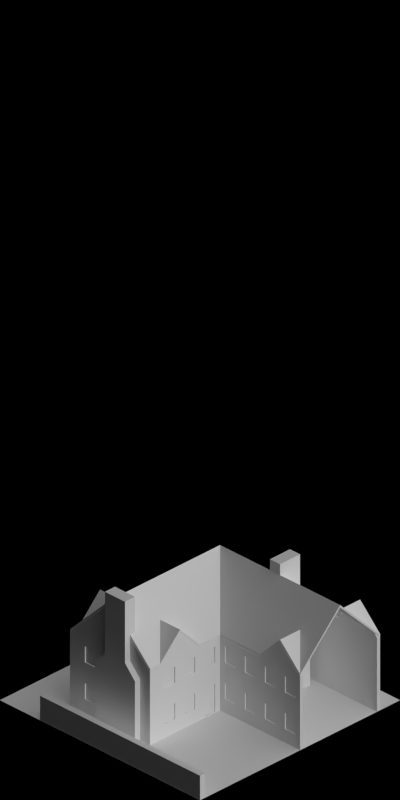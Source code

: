 # Source: farm.blend  (saved by Blender 2.63.0; exported with 4.5.12 LTS)
import bpy
from mathutils import Matrix  # noqa: F401  (used for matrix-valued properties, if any)

bpy.ops.wm.read_factory_settings(use_empty=True)
scene = bpy.context.scene
scene.name = 'Scene'

# ---- collections
col_collection_1 = bpy.data.collections.new('Collection 1'); scene.collection.children.link(col_collection_1)

# ---- materials (node trees are filled in below, after node groups)
mat_brickwall_red1 = bpy.data.materials.new('BrickWall_red1')
mat_special_shadowonlybackground = bpy.data.materials.new('Special_ShadowOnlyBackground')
mat_concrete_greymid = bpy.data.materials.new('Concrete_GreyMid')
mat_ironore_roofmetalpannel = bpy.data.materials.new('IronOre_RoofMetalPannel')
mat_paintedmetal_white1 = bpy.data.materials.new('PaintedMetal_White1')
mat_mud_normal = bpy.data.materials.new('Mud_Normal')
mat_rail_steelshiny = bpy.data.materials.new('Rail_SteelShiny')
mat_paintedmetal_grey1 = bpy.data.materials.new('PaintedMetal_Grey1')
mat_shadeless_black = bpy.data.materials.new('Shadeless_Black')
mat_shadeless_black.alpha_threshold = 0.0
mat_shadeless_black.use_transparent_shadow = False
mat_shadeless_black.diffuse_color = (0.0, 0.0, 0.0, 1.0)
mat_shadeless_black.roughness = 0.5
mat_shadeless_black.specular_intensity = 0.0
mat_shadeless_black.line_color = (0.0, 0.0, 0.0, 1.0)
mat_roof_blackfelt = bpy.data.materials.new('Roof_BlackFelt')
mat_paint_white = bpy.data.materials.new('Paint_White')
mat_glass_opaque = bpy.data.materials.new('Glass_Opaque')

# ---- material node trees

# ---- world
world_world = bpy.data.worlds.new('World'); scene.world = world_world
world_world.color = (0.0, 0.0, 0.0)
world_world.use_sun_shadow = False
world_world.sun_shadow_jitter_overblur = 0.0
world_world.cycles.sampling_method = 'MANUAL'
world_world.cycles.sample_map_resolution = 256
world_world.light_settings.ao_factor = 0.5

# ---- cameras
cam_camera = bpy.data.cameras.new('Camera')
cam_camera.type = 'ORTHO'
cam_camera.clip_start = 0.001
cam_camera.clip_end = 100.0
cam_camera.lens = 35.0
cam_camera.sensor_width = 32.0
cam_camera.sensor_height = 18.0
cam_camera.ortho_scale = 5.656
cam_camera.dof.focus_distance = 0.0
cam_camera.dof.aperture_fstop = 128.0

# ---- lights
light_lamp_004 = bpy.data.lights.new('Lamp.004', 'SUN')
light_lamp_004.transmission_factor = 0.0
light_lamp_004.cutoff_distance = 30.0
light_lamp_004.angle = 1.571
light_lamp_004.energy = 1.0
light_lamp_004.shadow_buffer_clip_start = 1.001
light_lamp_004.shadow_soft_size = 1.0
light_lamp_004.shadow_cascade_max_distance = 1000.0
light_lamp_004.cycles.use_multiple_importance_sampling = False
light_lamp_003 = bpy.data.lights.new('Lamp.003', 'SUN')
light_lamp_003.transmission_factor = 0.0
light_lamp_003.cutoff_distance = 30.0
light_lamp_003.use_shadow = False
light_lamp_003.angle = 1.571
light_lamp_003.energy = 1.0
light_lamp_003.shadow_buffer_clip_start = 1.001
light_lamp_003.shadow_soft_size = 1.0
light_lamp_003.shadow_cascade_max_distance = 1000.0
light_lamp_003.cycles.use_multiple_importance_sampling = False

# ---- meshes
me_cube_008 = bpy.data.meshes.new('Cube.008')
me_cube_008.from_pydata([(-0.04949, -7.153e-07, 0.09882), (0.0005064, -7.153e-07, 0.09882), (-0.04949, -0.2, 0.09882), (0.0005064, -0.2, 0.09882), (-0.7495, -7.153e-07, 0.09882), (-0.7495, -0.2, 0.09882), (-0.6995, -0.2, 0.09882), (-0.6995, -7.153e-07, 0.09882), (-0.09949, -7.153e-07, 0.09882), (-0.09949, -0.2, 0.09882), (-0.7995, -0.2, 0.09882), (-0.7995, -7.153e-07, 0.09882), (-0.7995, -0.05, 0.09882), (-0.09949, -0.05, 0.09882), (-0.09949, -0.15, 0.09882), (-0.7995, -0.15, 0.09882), (-0.6995, -0.05, 0.09882), (-0.7495, -0.05, 0.09882), (-0.04949, -0.05, 0.09882), (0.0005064, -0.05, 0.09882), (-0.7495, -0.15, 0.09882), (-0.04949, -0.15, 0.09882), (-0.04949, -0.05, 0.03882), (0.0005064, -0.05, 0.03882), (-0.04949, -7.153e-07, -0.001177), (-0.6995, -0.15, -0.001177), (-0.6995, -0.2, 0.03882), (-0.6995, -7.153e-07, 0.03882), (-0.09949, -7.153e-07, 0.03882), (-0.09949, -0.2, 0.03882), (-0.04949, -0.2, 0.03882), (0.0005064, -0.2, 0.03882), (-0.7995, -0.05, 0.03882), (-0.7495, -0.05, 0.05882), (-0.6995, -0.05, 0.05882), (-0.7995, -0.15, 0.03882), (-0.7495, -0.15, -0.001177), (-0.04949, -0.15, -0.001177), (-0.7995, -0.2, 0.03882), (-0.7995, -7.153e-07, 0.03882), (-0.7495, -0.15, 0.03882), (-0.04949, -0.15, 0.03882), (-0.09949, -0.05, -0.001177), (-0.09949, -0.15, -0.001177), (-0.09949, -0.15, 0.05882), (-0.7495, -0.05, 0.03882), (-0.7495, -7.153e-07, -0.001177), (-0.7495, -0.2, -0.001177), (-0.04949, -7.153e-07, 0.03882), (0.0005064, -7.153e-07, 0.03882), (0.0005064, -0.15, 0.03882), (-0.09949, -0.05, 0.05882), (0.0005064, -0.15, 0.09882), (-0.6995, -0.15, 0.09882), (-0.6995, -0.05, -0.001177), (-0.7495, -0.05, -0.001177), (-0.7495, -7.153e-07, 0.03882), (-0.7495, -0.2, 0.03882), (-0.04949, -0.2, -0.001177), (-0.09949, -0.2, -0.001177), (-0.09949, -7.153e-07, -0.001177), (-0.6995, -7.153e-07, -0.001177), (-0.6995, -0.2, -0.001177), (-0.04949, -0.05, -0.001177), (-0.04949, -0.05, 0.05882), (-0.7495, -0.15, 0.05882), (-0.04949, -0.15, 0.05882), (-0.6995, -0.15, 0.05882)], [], [(18, 0, 1, 19), (14, 21, 2, 9), (20, 53, 6, 5), (15, 20, 5, 10), (53, 14, 9, 6), (8, 0, 18, 13), (21, 18, 19, 52), (4, 7, 16, 17), (11, 4, 17, 12), (7, 8, 13, 16), (13, 18, 64, 51), (39, 32, 45, 56), (17, 16, 34, 33), (29, 30, 58, 59), (62, 47, 57, 26), (12, 17, 20, 15), (35, 38, 57, 40), (40, 57, 47, 36), (67, 44, 14, 53), (2, 21, 52, 3), (22, 23, 49, 48), (28, 27, 61, 60), (22, 48, 24, 63), (37, 58, 30, 41), (41, 50, 23, 22), (59, 62, 26, 29), (36, 55, 45, 40), (32, 35, 40, 45), (55, 46, 56, 45), (30, 31, 50, 41), (50, 31, 3, 52), (8, 7, 27, 28), (29, 26, 6, 9), (52, 19, 23, 50), (10, 5, 57, 38), (9, 2, 30, 29), (35, 32, 12, 15), (32, 39, 11, 12), (15, 10, 38, 35), (7, 4, 56, 27), (48, 49, 1, 0), (4, 11, 39, 56), (26, 57, 5, 6), (2, 3, 31, 30), (28, 48, 0, 8), (19, 1, 49, 23), (36, 47, 62, 25), (60, 42, 63, 24), (43, 59, 58, 37), (61, 54, 42, 60), (25, 62, 59, 43), (46, 55, 54, 61), (42, 43, 37, 63), (54, 25, 43, 42), (55, 36, 25, 54), (60, 24, 48, 28), (27, 56, 46, 61), (41, 22, 63, 37), (51, 64, 66, 44), (34, 51, 44, 67), (33, 34, 67, 65), (16, 13, 51, 34), (66, 64, 18, 21), (65, 67, 53, 20), (44, 66, 21, 14), (20, 17, 33, 65)])
me_cube_008.materials.append(mat_brickwall_red1)
me_cube_008.use_remesh_preserve_volume = False
me_cube_008.use_remesh_preserve_attributes = False
me_cube_008.use_mirror_vertex_groups = False
me_cube_008.update()
me_cube_007 = bpy.data.meshes.new('Cube.007')
me_cube_007.from_pydata([(-0.04949, -1.8, -0.001177), (-0.04949, -7.153e-07, -0.001177), (0.0005064, -7.153e-07, -0.001177), (0.0005064, -1.8, -0.001177), (-0.04949, -1.8, 0.1988), (-0.04949, -7.153e-07, 0.1988), (0.0005064, -7.153e-07, 0.1988), (0.0005064, -1.8, 0.1988), (-0.04949, -0.05, 0.1988), (-0.04949, -0.05, -0.001177), (0.0005064, -0.05, 0.1988), (0.0005064, -0.05, -0.001177), (0.0005064, -1.75, -0.001177), (-0.04949, -1.75, 0.1988), (0.0005064, -1.75, 0.1988), (-0.04949, -1.75, -0.001177), (-1.749, -1.8, -0.001177), (-1.749, -1.8, 0.1988), (-1.749, -1.75, 0.1988), (-1.749, -1.75, -0.001177), (-1.749, -0.4, 0.1988), (-1.749, -0.4, -0.001177), (-1.799, -0.4, -0.001177), (-1.799, -0.4, 0.1988), (-0.5995, -0.05, -0.001177), (-0.5995, -0.05, 0.1988), (-0.5995, -7.153e-07, 0.1988), (-0.5995, -7.153e-07, -0.001177), (-1.799, -1.75, -0.001177), (-1.799, -1.75, 0.1988), (-1.799, -1.8, 0.1988), (-1.799, -1.8, -0.001177)], [], [(8, 5, 26, 25), (5, 6, 2, 1), (14, 7, 3, 12), (7, 4, 0, 3), (9, 1, 2, 11), (10, 6, 5, 8), (13, 8, 9, 15), (6, 10, 11, 2), (15, 9, 11, 12), (14, 10, 8, 13), (7, 14, 13, 4), (10, 14, 12, 11), (0, 4, 17, 16), (5, 1, 27, 26), (24, 27, 1, 9), (0, 15, 12, 3), (25, 24, 9, 8), (25, 26, 27, 24), (18, 17, 4, 13), (19, 28, 22, 21), (16, 17, 30, 31), (30, 29, 28, 31), (29, 30, 17, 18), (15, 0, 16, 19), (19, 16, 31, 28), (13, 15, 19, 18), (20, 21, 22, 23), (18, 19, 21, 20), (23, 22, 28, 29), (20, 23, 29, 18)])
me_cube_007.materials.append(mat_brickwall_red1)
me_cube_007.use_remesh_preserve_volume = False
me_cube_007.use_remesh_preserve_attributes = False
me_cube_007.use_mirror_vertex_groups = False
me_cube_007.update()
me_plane_040 = bpy.data.meshes.new('Plane.040')
me_plane_040.from_pydata([(-1.0, -1.0, 0.0), (1.0, 1.0, 0.0), (-1.0, 1.0, 0.0), (1.0, -1.0, 0.0)], [], [(0, 3, 1, 2)])
me_plane_040.materials.append(mat_special_shadowonlybackground)
me_plane_040.use_remesh_preserve_volume = False
me_plane_040.use_remesh_preserve_attributes = False
me_plane_040.use_mirror_vertex_groups = False
me_plane_040.update()
me_plane_039 = bpy.data.meshes.new('Plane.039')
me_plane_039.from_pydata([(0.25, -0.85, 0.01), (-0.05, -0.85, 0.01), (0.25, 0.25, 0.01), (-0.05, 0.25, 0.01), (0.25, -0.85, -0.03), (-0.05, -0.85, -0.03), (0.25, 0.25, -0.03), (-0.05, 0.25, -0.03)], [], [(2, 0, 1, 3), (6, 7, 5, 4), (0, 2, 6, 4), (4, 5, 1, 0), (2, 3, 7, 6), (3, 1, 5, 7)])
me_plane_039.materials.append(mat_concrete_greymid)
me_plane_039.use_remesh_preserve_volume = False
me_plane_039.use_remesh_preserve_attributes = False
me_plane_039.use_mirror_vertex_groups = False
me_plane_039.update()
me_plane_038 = bpy.data.meshes.new('Plane.038')
me_plane_038.from_pydata([(0.92, -0.12, 0.26), (0.92, 0.32, 0.04), (-0.32, -0.12, 0.26), (-0.32, 0.32, 0.04), (0.92, -0.12, 0.28), (0.92, 0.32, 0.06), (-0.32, -0.12, 0.28), (-0.32, 0.32, 0.06)], [], [(2, 0, 1, 3), (6, 7, 5, 4), (4, 5, 1, 0), (3, 1, 5, 7), (2, 3, 7, 6), (4, 0, 2, 6)])
me_plane_038.materials.append(mat_ironore_roofmetalpannel)
me_plane_038.use_remesh_preserve_volume = False
me_plane_038.use_remesh_preserve_attributes = False
me_plane_038.use_mirror_vertex_groups = False
me_plane_038.update()
me_plane_037 = bpy.data.meshes.new('Plane.037')
me_plane_037.from_pydata([(0.9, -0.1, 0.0), (0.9, -7.451e-08, 0.0), (0.85, -7.451e-08, 0.0), (0.85, -7.451e-08, 0.2), (0.9, -7.451e-08, 0.2), (0.9, -0.1, 0.25), (0.9, 0.3, 0.0), (0.9, 0.3, 0.05), (0.9, 0.25, 0.075), (0.9, 0.25, 0.0), (0.9, -0.05, 0.0), (0.9, -0.05, 0.225), (-0.25, 0.25, 0.0), (-0.25, 0.25, 0.075), (-0.3, 0.25, 0.0), (-0.3, 0.25, 0.075), (-0.25, -0.05, 0.225), (-0.3, -0.05, 0.225), (-0.3, -0.05, 0.0), (-0.25, -0.05, 0.0), (-0.25, 0.3, 0.05), (-0.3, 0.3, 0.05), (-0.3, 0.3, 0.0), (-0.25, 0.3, 0.0), (-0.3, 1.49e-08, 0.0), (-0.25, 1.49e-08, 0.0), (-0.3, -0.1, 0.0), (-0.25, -0.1, 0.0), (-0.25, -0.1, 0.25), (-0.3, -0.1, 0.25), (-0.25, 1.49e-08, 0.2), (-0.3, 1.49e-08, 0.2), (0.85, 0.25, 1.93e-07), (0.85, 0.25, 0.075), (0.85, -0.05, 0.225), (0.85, -0.05, 1.93e-07), (0.85, 0.3, 0.05), (0.85, 0.3, 1.93e-07), (0.85, -0.1, 1.93e-07), (0.85, -0.1, 0.25)], [], [(11, 5, 0, 10), (8, 9, 6, 7), (4, 1, 9, 8), (4, 11, 10, 1), (12, 23, 37, 32), (15, 13, 20, 21), (14, 15, 21, 22), (17, 29, 28, 16), (17, 31, 24, 18), (18, 19, 27, 26), (21, 20, 23, 22), (26, 27, 28, 29), (28, 27, 38, 39), (14, 12, 25, 24), (24, 31, 15, 14), (31, 30, 13, 15), (30, 25, 12, 13), (22, 23, 12, 14), (24, 25, 19, 18), (29, 17, 18, 26), (30, 16, 19, 25), (31, 17, 16, 30), (33, 36, 20, 13), (34, 35, 19, 16), (16, 28, 39, 34), (32, 33, 13, 12), (36, 37, 23, 20), (35, 38, 27, 19), (35, 10, 0, 38), (38, 0, 5, 39), (34, 3, 2, 35), (34, 39, 5, 11), (36, 7, 6, 37), (33, 8, 7, 36), (32, 9, 1, 2), (2, 3, 33, 32), (3, 4, 8, 33), (37, 6, 9, 32), (2, 1, 10, 35), (3, 34, 11, 4)])
me_plane_037.materials.append(mat_paintedmetal_white1)
me_plane_037.use_remesh_preserve_volume = False
me_plane_037.use_remesh_preserve_attributes = False
me_plane_037.use_mirror_vertex_groups = False
me_plane_037.update()
me_plane_036 = bpy.data.meshes.new('Plane.036')
me_plane_036.from_pydata([(-0.05, 5.96e-08, 0.0), (0.0, 0.0, 0.3), (-0.05, 0.0, 0.3), (-0.1, 0.0, 0.3), (-0.1, 5.96e-08, 0.0), (0.0, 5.96e-08, 0.0), (-0.1, 0.05, 0.0), (-0.1, 0.05, 0.3), (-0.05, 0.05, 0.0), (0.0, 0.05, 0.0), (0.0, 0.05, 0.3), (-0.05, 0.05, 0.3), (-0.05, 0.1, 0.0), (0.0, 0.1, 0.0), (-0.05, 0.1, 0.3), (0.0, 0.1, 0.3)], [], [(9, 8, 12, 13), (7, 3, 2, 11), (4, 3, 7, 6), (2, 1, 10, 11), (11, 8, 6, 7), (13, 15, 10, 9), (9, 10, 1, 5), (8, 11, 14, 12), (11, 10, 15, 14), (14, 15, 13, 12), (8, 0, 4, 6), (0, 2, 3, 4), (5, 0, 8, 9), (2, 0, 5, 1)])
me_plane_036.materials.append(mat_paintedmetal_white1)
me_plane_036.use_remesh_preserve_volume = False
me_plane_036.use_remesh_preserve_attributes = False
me_plane_036.use_mirror_vertex_groups = False
me_plane_036.update()
me_plane_034 = bpy.data.meshes.new('Plane.034')
me_plane_034.from_pydata([(0.0, 0.0, 0.0), (-0.05, 0.0, 0.0), (0.0, 0.2, 0.0), (-0.05, 0.2, 0.0), (-0.05, 0.2, 0.3), (0.0, 0.2, 0.3), (-0.05, 0.0, 0.3), (0.0, 0.0, 0.3)], [], [(3, 2, 0, 1), (1, 0, 7, 6), (6, 4, 3, 1), (5, 7, 0, 2), (4, 5, 2, 3), (4, 6, 7, 5)])
me_plane_034.materials.append(mat_paintedmetal_white1)
me_plane_034.use_remesh_preserve_volume = False
me_plane_034.use_remesh_preserve_attributes = False
me_plane_034.use_mirror_vertex_groups = False
me_plane_034.update()
me_plane_033 = bpy.data.meshes.new('Plane.033')
me_plane_033.from_pydata([(-1.0, -1.0, 0.0), (1.0, 1.0, 0.0), (-1.0, 1.0, 0.0), (1.0, -1.0, 0.0)], [], [(0, 3, 1, 2)])
me_plane_033.materials.append(mat_mud_normal)
me_plane_033.use_remesh_preserve_volume = False
me_plane_033.use_remesh_preserve_attributes = False
me_plane_033.use_mirror_vertex_groups = False
me_plane_033.update()
me_plane_022 = bpy.data.meshes.new('Plane.022')
me_plane_022.from_pydata([(-1.0, -1.0, 0.0), (1.0, 1.0, 0.0), (-1.0, 1.0, 0.0), (1.0, -1.0, 0.0)], [], [(0, 3, 1, 2)])
me_plane_022.materials.append(mat_special_shadowonlybackground)
me_plane_022.use_remesh_preserve_volume = False
me_plane_022.use_remesh_preserve_attributes = False
me_plane_022.use_mirror_vertex_groups = False
me_plane_022.update()
me_cube_006 = bpy.data.meshes.new('Cube.006')
me_cube_006.from_pydata([(-0.04, 2.98e-08, -5.96e-08), (-0.04, -0.02, -5.96e-08), (-0.06, -0.02, -5.96e-08), (-0.06, 2.98e-08, -5.96e-08), (0.04, -0.02, -5.96e-08), (0.04, 2.98e-08, -5.96e-08), (0.06, 2.98e-08, -5.96e-08), (0.06, -0.02, -5.96e-08), (-0.06, -0.02, 0.06), (-0.06, 2.98e-08, 0.06), (-0.04, 2.98e-08, 0.06), (-0.04, -0.02, 0.06), (0.06, 2.98e-08, 0.06), (0.06, -0.02, 0.06), (-0.06, -0.02, 0.08), (-0.06, 2.98e-08, 0.08), (-0.04, 2.98e-08, 0.08), (-0.04, -0.02, 0.08), (0.04, 2.98e-08, 0.08), (0.06, 2.98e-08, 0.08), (0.06, -0.02, 0.08), (0.04, 2.98e-08, 0.06), (0.04, -0.02, 0.06), (0.04, -0.02, 0.08), (-0.04, -0.01, 0.06), (-0.04, -0.01, 0.08), (0.04, -0.01, 0.06), (0.04, -0.01, 0.08), (-0.06, -0.01, -5.96e-08), (-0.04, -0.01, -5.96e-08), (-0.06, -0.01, 0.06), (-0.06, -0.01, 0.08), (0.06, -0.01, 0.08), (0.06, -0.01, 0.06), (0.06, -0.01, -5.96e-08), (0.04, -0.01, -5.96e-08), (-0.08, -0.06, 0.06), (-0.08, -0.06, 0.08), (-0.07, -0.06, 0.06), (-0.07, -0.06, 0.08), (-0.07878, -0.04611, 0.06), (-0.07878, -0.04611, 0.08), (-0.06894, -0.04784, 0.06), (-0.06894, -0.04784, 0.08), (-0.07518, -0.03264, 0.06), (-0.07518, -0.03264, 0.08), (-0.06578, -0.03606, 0.06), (-0.06578, -0.03606, 0.08), (-0.06928, -0.02, 0.06), (-0.06928, -0.02, 0.08), (-0.06062, -0.025, 0.06), (-0.06062, -0.025, 0.08), (-0.06128, -0.008577, 0.06), (-0.06128, -0.008577, 0.08), (-0.05362, -0.015, 0.06), (-0.05362, -0.015, 0.08), (0.06128, -0.008577, 0.06), (0.06128, -0.008577, 0.08), (0.05362, -0.015, 0.06), (0.05362, -0.015, 0.08), (0.06928, -0.02, 0.06), (0.06928, -0.02, 0.08), (0.06062, -0.025, 0.06), (0.06062, -0.025, 0.08), (0.07518, -0.03264, 0.06), (0.07518, -0.03264, 0.08), (0.06578, -0.03606, 0.06), (0.06578, -0.03606, 0.08), (0.07878, -0.04611, 0.06), (0.07878, -0.04611, 0.08), (0.06894, -0.04784, 0.06), (0.06894, -0.04784, 0.08), (0.08, -0.06, 0.06), (0.08, -0.06, 0.08), (0.07, -0.06, 0.06), (0.07, -0.06, 0.08), (0.07878, -0.07389, 0.06), (0.07878, -0.07389, 0.08), (0.06894, -0.07216, 0.06), (0.06894, -0.07216, 0.08), (0.07518, -0.08736, 0.06), (0.07518, -0.08736, 0.08), (0.06578, -0.08394, 0.06), (0.06578, -0.08394, 0.08), (0.06928, -0.1, 0.06), (0.06928, -0.1, 0.08), (0.06062, -0.095, 0.06), (0.06062, -0.095, 0.08), (0.06128, -0.1114, 0.06), (0.06128, -0.1114, 0.08), (0.05362, -0.105, 0.06), (0.05362, -0.105, 0.08), (0.05142, -0.1213, 0.06), (0.05142, -0.1213, 0.08), (0.045, -0.1136, 0.06), (0.045, -0.1136, 0.08), (0.04, -0.1293, 0.06), (0.04, -0.1293, 0.08), (0.035, -0.1206, 0.06), (0.035, -0.1206, 0.08), (0.02736, -0.1352, 0.06), (0.02736, -0.1352, 0.08), (0.02394, -0.1258, 0.06), (0.02394, -0.1258, 0.08), (0.01389, -0.1388, 0.06), (0.01389, -0.1388, 0.08), (0.01216, -0.1289, 0.06), (0.01216, -0.1289, 0.08), (-1.778e-07, -0.14, 0.06), (-1.778e-07, -0.14, 0.08), (-4.185e-08, -0.13, 0.06), (-4.185e-08, -0.13, 0.08), (-0.01389, -0.1388, 0.06), (-0.01389, -0.1388, 0.08), (-0.01216, -0.1289, 0.06), (-0.01216, -0.1289, 0.08), (-0.02736, -0.1352, 0.06), (-0.02736, -0.1352, 0.08), (-0.02394, -0.1258, 0.06), (-0.02394, -0.1258, 0.08), (-0.04, -0.1293, 0.06), (-0.04, -0.1293, 0.08), (-0.035, -0.1206, 0.06), (-0.035, -0.1206, 0.08), (-0.05142, -0.1213, 0.06), (-0.05142, -0.1213, 0.08), (-0.045, -0.1136, 0.06), (-0.045, -0.1136, 0.08), (-0.06128, -0.1114, 0.06), (-0.06128, -0.1114, 0.08), (-0.05362, -0.105, 0.06), (-0.05362, -0.105, 0.08), (-0.06928, -0.1, 0.06), (-0.06928, -0.1, 0.08), (-0.06062, -0.095, 0.06), (-0.06062, -0.095, 0.08), (-0.07518, -0.08736, 0.06), (-0.07518, -0.08736, 0.08), (-0.06578, -0.08394, 0.06), (-0.06578, -0.08394, 0.08), (-0.07878, -0.07389, 0.06), (-0.07878, -0.07389, 0.08), (-0.06894, -0.07216, 0.06), (-0.06894, -0.07216, 0.08), (-0.08, -0.06, 0.06), (-0.08, -0.06, 0.08), (-0.07, -0.06, 0.06), (-0.07, -0.06, 0.08), (0.08, -0.06, 0.0), (0.07, -0.06, 0.0), (0.07878, -0.07389, 0.0), (0.06894, -0.07216, 0.0), (0.05142, -0.1213, 0.0), (0.045, -0.1136, 0.0), (0.04, -0.1293, 0.0), (0.035, -0.1206, 0.0), (-0.04, -0.1293, 0.0), (-0.035, -0.1206, 0.0), (-0.05142, -0.1213, 0.0), (-0.045, -0.1136, 0.0), (-0.07878, -0.07389, 0.0), (-0.06894, -0.07216, 0.0), (-0.08, -0.06, 0.0), (-0.07, -0.06, 0.0)], [], [(33, 13, 7, 34), (15, 16, 10, 9), (24, 25, 17, 11), (31, 15, 9, 30), (17, 14, 8, 11), (32, 20, 13, 33), (26, 27, 25, 24), (22, 23, 27, 26), (14, 31, 30, 8), (17, 25, 31, 14), (12, 33, 34, 6), (21, 26, 24, 10), (32, 19, 18, 27), (20, 32, 27, 23), (19, 32, 33, 12), (18, 19, 12, 21), (16, 25, 27, 18), (25, 16, 15, 31), (18, 21, 10, 16), (20, 23, 22, 13), (28, 3, 0, 29), (35, 5, 6, 34), (9, 10, 0, 3), (30, 9, 3, 28), (11, 8, 2, 1), (2, 28, 29, 1), (8, 30, 28, 2), (4, 35, 34, 7), (26, 21, 5, 35), (13, 22, 4, 7), (21, 12, 6, 5), (22, 26, 35, 4), (24, 11, 1, 29), (10, 24, 29, 0), (37, 36, 38, 39), (43, 42, 46, 47), (39, 38, 42, 43), (36, 37, 41, 40), (38, 36, 40, 42), (43, 41, 37, 39), (51, 49, 45, 47), (40, 41, 45, 44), (42, 40, 44, 46), (47, 45, 41, 43), (55, 53, 49, 51), (47, 46, 50, 51), (44, 45, 49, 48), (46, 44, 48, 50), (51, 50, 54, 55), (48, 49, 53, 52), (50, 48, 52, 54), (63, 61, 57, 59), (62, 60, 64, 66), (59, 58, 62, 63), (56, 57, 61, 60), (58, 56, 60, 62), (64, 65, 69, 68), (67, 65, 61, 63), (63, 62, 66, 67), (60, 61, 65, 64), (71, 70, 74, 75), (66, 64, 68, 70), (71, 69, 65, 67), (67, 66, 70, 71), (75, 74, 78, 79), (68, 69, 73, 72), (70, 68, 72, 74), (75, 73, 69, 71), (83, 81, 77, 79), (72, 73, 77, 76), (154, 152, 92, 96), (79, 77, 73, 75), (82, 80, 84, 86), (79, 78, 82, 83), (76, 77, 81, 80), (78, 76, 80, 82), (86, 84, 88, 90), (87, 85, 81, 83), (83, 82, 86, 87), (80, 81, 85, 84), (88, 89, 93, 92), (91, 89, 85, 87), (87, 86, 90, 91), (84, 85, 89, 88), (95, 94, 98, 99), (90, 88, 92, 94), (95, 93, 89, 91), (91, 90, 94, 95), (103, 101, 97, 99), (92, 93, 97, 96), (157, 159, 126, 122), (99, 97, 93, 95), (107, 105, 101, 103), (99, 98, 102, 103), (96, 97, 101, 100), (98, 96, 100, 102), (106, 104, 108, 110), (103, 102, 106, 107), (100, 101, 105, 104), (102, 100, 104, 106), (108, 109, 113, 112), (111, 109, 105, 107), (107, 106, 110, 111), (104, 105, 109, 108), (115, 114, 118, 119), (110, 108, 112, 114), (115, 113, 109, 111), (111, 110, 114, 115), (119, 118, 122, 123), (112, 113, 117, 116), (114, 112, 116, 118), (119, 117, 113, 115), (127, 125, 121, 123), (116, 117, 121, 120), (118, 116, 120, 122), (123, 121, 117, 119), (126, 124, 128, 130), (123, 122, 126, 127), (120, 121, 125, 124), (122, 120, 156, 157), (130, 128, 132, 134), (131, 129, 125, 127), (127, 126, 130, 131), (124, 125, 129, 128), (132, 133, 137, 136), (135, 133, 129, 131), (131, 130, 134, 135), (128, 129, 133, 132), (139, 138, 142, 143), (134, 132, 136, 138), (139, 137, 133, 135), (135, 134, 138, 139), (147, 145, 141, 143), (136, 137, 141, 140), (138, 136, 140, 142), (143, 141, 137, 139), (145, 147, 146, 144), (143, 142, 146, 147), (140, 141, 145, 144), (94, 92, 152, 153), (149, 148, 150, 151), (153, 152, 154, 155), (157, 156, 158, 159), (161, 160, 162, 163), (155, 154, 96, 98), (149, 151, 78, 74), (158, 156, 120, 124), (159, 158, 124, 126), (74, 72, 148, 149), (142, 140, 160, 161), (161, 163, 146, 142), (153, 155, 98, 94), (150, 148, 72, 76), (151, 150, 76, 78), (162, 160, 140, 144), (163, 162, 144, 146)])
me_cube_006.materials.append(mat_rail_steelshiny)
me_cube_006.use_remesh_preserve_volume = False
me_cube_006.use_remesh_preserve_attributes = False
me_cube_006.use_mirror_vertex_groups = False
me_cube_006.update()
me_circle_012 = bpy.data.meshes.new('Circle.012')
me_circle_012.from_pydata([(-0.9239, -0.3827, -6.25), (-0.8315, -0.5556, -6.25), (-0.7071, -0.7071, -6.25), (-0.5556, -0.8315, -6.25), (-0.3827, -0.9239, -6.25), (-0.1951, -0.9808, -6.25), (3.258e-07, -1.0, -6.25), (0.1951, -0.9808, -6.25), (0.3827, -0.9239, -6.25), (0.5556, -0.8315, -6.25), (0.7071, -0.7071, -6.25), (0.8315, -0.5556, -6.25), (0.9239, -0.3827, -6.25), (0.9808, -0.1951, -6.25), (-0.9808, -0.1951, -6.25), (-1.0, -9.537e-07, -6.25), (-0.9808, 0.1951, -6.25), (-0.9239, 0.3827, -6.25), (-0.8315, 0.5556, -6.25), (-0.7071, 0.7071, -6.25), (-0.5556, 0.8315, -6.25), (-0.3827, 0.9239, -6.25), (-0.1951, 0.9808, -6.25), (-9.09e-07, 1.0, -6.25), (0.1951, 0.9808, -6.25), (0.3827, 0.9239, -6.25), (0.5556, 0.8315, -6.25), (0.7071, 0.7071, -6.25), (0.8315, 0.5556, -6.25), (0.9239, 0.3827, -6.25), (0.9808, 0.1951, -6.25), (1.0, 8.494e-07, -6.25), (0.9239, 0.3827, -5.417), (0.8315, 0.5556, -5.417), (0.7071, 0.7071, -5.417), (0.5556, 0.8315, -5.417), (0.3827, 0.9239, -5.417), (0.1951, 0.9808, -5.417), (-9.09e-07, 1.0, -5.417), (-0.1951, 0.9808, -5.417), (-0.3827, 0.9239, -5.417), (-0.5556, 0.8315, -5.417), (-0.7071, 0.7071, -5.417), (-0.8315, 0.5556, -5.417), (-0.9239, 0.3827, -5.417), (-0.9808, 0.1951, -5.417), (-1.0, -9.537e-07, -5.417), (-0.9808, -0.1951, -5.417), (0.8315, -0.5556, -5.417), (0.1951, -0.9808, -5.417), (3.258e-07, -1.0, -5.417), (-0.1951, -0.9808, -5.417), (-0.3827, -0.9239, -5.417), (-0.5556, -0.8315, -5.417), (-0.7071, -0.7071, -5.417), (-0.8315, -0.5556, -5.417), (-0.9239, -0.3827, -5.417), (0.9239, -0.3827, 2.5), (0.8315, -0.5556, 2.5), (0.7071, -0.7071, 2.5), (0.5556, -0.8315, 2.5), (0.3827, -0.9239, 2.5), (0.1951, -0.9808, 2.5), (-1.151e-06, -1.0, 2.5), (-0.1951, -0.9808, 2.5), (-0.3827, -0.9239, 2.5), (-0.5556, -0.8315, 2.5), (-0.7071, -0.7071, 2.5), (-0.8315, -0.5556, 2.5), (-0.9239, -0.3827, 2.5), (-0.9808, -0.1951, 2.5), (-0.9659, -0.1921, 2.674), (-0.9216, -0.1833, 2.842), (-0.8494, -0.169, 3.0), (-0.7513, -0.1494, 3.143), (-0.6304, -0.1254, 3.266), (-0.4904, -0.09755, 3.366), (-0.3354, -0.06672, 3.44), (-0.1703, -0.03388, 3.485), (-0.9098, -0.3769, 2.674), (-0.8682, -0.3596, 2.842), (-0.8001, -0.3314, 3.0), (-0.7077, -0.2932, 3.143), (-0.5939, -0.246, 3.266), (-0.4619, -0.1913, 3.366), (-0.316, -0.1309, 3.44), (-0.1604, -0.06645, 3.485), (-0.8188, -0.5471, 2.674), (-0.7813, -0.5221, 2.842), (-0.7201, -0.4811, 3.0), (-0.6369, -0.4256, 3.143), (-0.5345, -0.3571, 3.266), (-0.4157, -0.2778, 3.366), (-0.2844, -0.19, 3.44), (-0.1444, -0.09647, 3.485), (-0.6964, -0.6964, 2.674), (-0.6645, -0.6645, 2.842), (-0.6124, -0.6124, 3.0), (-0.5417, -0.5417, 3.143), (-0.4545, -0.4545, 3.266), (-0.3536, -0.3536, 3.366), (-0.2418, -0.2418, 3.44), (-0.1228, -0.1228, 3.485), (-0.5471, -0.8188, 2.674), (-0.5221, -0.7813, 2.842), (-0.4811, -0.7201, 3.0), (-0.4256, -0.6369, 3.143), (-0.3571, -0.5345, 3.266), (-0.2778, -0.4157, 3.366), (-0.19, -0.2844, 3.44), (-0.09648, -0.1444, 3.485), (-0.3769, -0.9098, 2.674), (-0.3596, -0.8682, 2.842), (-0.3314, -0.8001, 3.0), (-0.2932, -0.7077, 3.143), (-0.246, -0.5939, 3.266), (-0.1913, -0.4619, 3.366), (-0.1309, -0.316, 3.44), (-0.06645, -0.1604, 3.485), (-0.1921, -0.9659, 2.674), (-0.1833, -0.9216, 2.842), (-0.169, -0.8494, 3.0), (-0.1494, -0.7513, 3.143), (-0.1254, -0.6304, 3.266), (-0.09755, -0.4904, 3.366), (-0.06673, -0.3354, 3.44), (-0.03388, -0.1703, 3.485), (-1.824e-06, -0.9848, 2.674), (-1.824e-06, -0.9397, 2.842), (-1.868e-06, -0.866, 3.0), (-1.835e-06, -0.766, 3.143), (-1.958e-06, -0.6428, 3.266), (-1.959e-06, -0.5, 3.366), (-2.01e-06, -0.342, 3.44), (-1.988e-06, -0.1736, 3.485), (0.1921, -0.9659, 2.674), (0.1833, -0.9216, 2.842), (0.169, -0.8494, 3.0), (0.1494, -0.7513, 3.143), (0.1254, -0.6304, 3.266), (0.09754, -0.4904, 3.366), (0.06672, -0.3354, 3.44), (0.03388, -0.1703, 3.485), (0.3769, -0.9098, 2.674), (0.3596, -0.8682, 2.842), (0.3314, -0.8001, 3.0), (0.2932, -0.7077, 3.143), (0.246, -0.5939, 3.266), (0.1913, -0.4619, 3.366), (0.1309, -0.316, 3.44), (0.06645, -0.1604, 3.485), (0.5471, -0.8188, 2.674), (0.5221, -0.7813, 2.842), (0.4811, -0.7201, 3.0), (0.4256, -0.6369, 3.143), (0.3571, -0.5345, 3.266), (0.2778, -0.4157, 3.366), (0.19, -0.2844, 3.44), (0.09647, -0.1444, 3.485), (0.6964, -0.6964, 2.674), (0.6645, -0.6645, 2.842), (0.6124, -0.6124, 3.0), (0.5417, -0.5417, 3.143), (0.4545, -0.4545, 3.266), (0.3536, -0.3536, 3.366), (0.2418, -0.2418, 3.44), (0.1228, -0.1228, 3.485), (0.8188, -0.5471, 2.674), (0.7813, -0.5221, 2.842), (0.7201, -0.4811, 3.0), (0.6369, -0.4256, 3.143), (0.5345, -0.3571, 3.266), (0.4157, -0.2778, 3.366), (0.2844, -0.19, 3.44), (0.1444, -0.09648, 3.485), (0.9098, -0.3769, 2.674), (0.8682, -0.3596, 2.842), (0.8001, -0.3314, 3.0), (0.7077, -0.2932, 3.143), (0.5939, -0.246, 3.266), (0.4619, -0.1913, 3.366), (0.316, -0.1309, 3.44), (0.1604, -0.06645, 3.485), (0.9808, -0.1951, 2.5), (0.9659, -0.1921, 2.674), (0.9216, -0.1833, 2.842), (0.8494, -0.169, 3.0), (0.7513, -0.1494, 3.143), (0.6304, -0.1254, 3.266), (0.4904, -0.09755, 3.366), (0.3354, -0.06673, 3.44), (0.1703, -0.03388, 3.485), (1.0, -1.659e-06, 2.5), (0.9848, -1.706e-06, 2.674), (0.9397, -1.736e-06, 2.842), (0.866, -1.749e-06, 3.0), (0.766, -1.802e-06, 3.143), (0.6428, -1.999e-06, 3.266), (0.5, -1.929e-06, 3.366), (0.342, -2.031e-06, 3.44), (0.1736, -2.032e-06, 3.485), (0.9808, 0.1951, 2.5), (0.9659, 0.1921, 2.674), (0.9216, 0.1833, 2.842), (0.8494, 0.169, 3.0), (0.7513, 0.1494, 3.143), (0.6304, 0.1254, 3.266), (0.4904, 0.09754, 3.366), (0.3354, 0.06672, 3.44), (0.1703, 0.03388, 3.485), (0.9239, 0.3827, 2.5), (0.9098, 0.3769, 2.674), (0.8682, 0.3596, 2.842), (0.8001, 0.3314, 3.0), (0.7077, 0.2932, 3.143), (0.5939, 0.246, 3.266), (0.4619, 0.1913, 3.366), (0.316, 0.1309, 3.44), (0.1604, 0.06645, 3.485), (0.8315, 0.5556, 2.5), (0.8188, 0.5471, 2.674), (0.7813, 0.5221, 2.842), (0.7201, 0.4811, 3.0), (0.6369, 0.4256, 3.143), (0.5345, 0.3571, 3.266), (0.4157, 0.2778, 3.366), (0.2844, 0.19, 3.44), (0.1444, 0.09647, 3.485), (0.7071, 0.7071, 2.5), (0.6964, 0.6964, 2.674), (0.6645, 0.6645, 2.842), (0.6124, 0.6124, 3.0), (0.5417, 0.5417, 3.143), (0.4545, 0.4545, 3.266), (0.3536, 0.3536, 3.366), (0.2418, 0.2418, 3.44), (0.1228, 0.1228, 3.485), (-2.405e-07, -1.857e-06, 3.5), (0.5556, 0.8315, 2.5), (0.5471, 0.8188, 2.674), (0.5221, 0.7813, 2.842), (0.4811, 0.7201, 3.0), (0.4256, 0.6369, 3.143), (0.3571, 0.5345, 3.266), (0.2778, 0.4157, 3.366), (0.19, 0.2844, 3.44), (0.09647, 0.1444, 3.485), (0.3827, 0.9239, 2.5), (0.3769, 0.9098, 2.674), (0.3596, 0.8682, 2.842), (0.3314, 0.8001, 3.0), (0.2932, 0.7077, 3.143), (0.246, 0.5939, 3.266), (0.1913, 0.4619, 3.366), (0.1309, 0.316, 3.44), (0.06645, 0.1604, 3.485), (0.1951, 0.9808, 2.5), (0.1921, 0.9659, 2.674), (0.1833, 0.9216, 2.842), (0.169, 0.8494, 3.0), (0.1494, 0.7513, 3.143), (0.1254, 0.6304, 3.266), (0.09755, 0.4904, 3.366), (0.06672, 0.3354, 3.44), (0.03388, 0.1703, 3.485), (8.344e-08, 1.0, 2.5), (8.316e-08, 0.9848, 2.674), (3.864e-08, 0.9397, 2.842), (-1.988e-08, 0.866, 3.0), (-1.746e-08, 0.766, 3.143), (2.176e-07, 0.6428, 3.266), (3.008e-08, 0.5, 3.366), (1.279e-07, 0.342, 3.44), (1.389e-07, 0.1736, 3.485), (-0.1951, 0.9808, 2.5), (-0.1921, 0.9659, 2.674), (-0.1833, 0.9216, 2.842), (-0.169, 0.8494, 3.0), (-0.1494, 0.7513, 3.143), (-0.1254, 0.6304, 3.266), (-0.09755, 0.4904, 3.366), (-0.06672, 0.3354, 3.44), (-0.03388, 0.1703, 3.485), (-0.3827, 0.9239, 2.5), (-0.3769, 0.9098, 2.674), (-0.3596, 0.8682, 2.842), (-0.3314, 0.8001, 3.0), (-0.2932, 0.7077, 3.143), (-0.246, 0.5939, 3.266), (-0.1913, 0.4619, 3.366), (-0.1309, 0.316, 3.44), (-0.06645, 0.1604, 3.485), (-0.5556, 0.8315, 2.5), (-0.5471, 0.8188, 2.674), (-0.5221, 0.7813, 2.842), (-0.4811, 0.7201, 3.0), (-0.4256, 0.6369, 3.143), (-0.3571, 0.5345, 3.266), (-0.2778, 0.4157, 3.366), (-0.19, 0.2844, 3.44), (-0.09647, 0.1444, 3.485), (-0.7071, 0.7071, 2.5), (-0.6964, 0.6964, 2.674), (-0.6645, 0.6645, 2.842), (-0.6124, 0.6124, 3.0), (-0.5417, 0.5417, 3.143), (-0.4545, 0.4545, 3.266), (-0.3536, 0.3536, 3.366), (-0.2418, 0.2418, 3.44), (-0.1228, 0.1228, 3.485), (-0.8315, 0.5556, 2.5), (-0.8188, 0.5471, 2.674), (-0.7813, 0.5221, 2.842), (-0.7201, 0.4811, 3.0), (-0.6369, 0.4256, 3.143), (-0.5345, 0.3571, 3.266), (-0.4157, 0.2778, 3.366), (-0.2844, 0.19, 3.44), (-0.1444, 0.09647, 3.485), (-0.9239, 0.3827, 2.5), (-0.9098, 0.3769, 2.674), (-0.8682, 0.3596, 2.842), (-0.8001, 0.3314, 3.0), (-0.7077, 0.2932, 3.143), (-0.5939, 0.246, 3.266), (-0.4619, 0.1913, 3.366), (-0.316, 0.1309, 3.44), (-0.1604, 0.06645, 3.485), (-0.9808, 0.1951, 2.5), (-0.9659, 0.1921, 2.674), (-0.9216, 0.1833, 2.842), (-0.8494, 0.169, 3.0), (-0.7513, 0.1494, 3.143), (-0.6304, 0.1254, 3.266), (-0.4904, 0.09754, 3.366), (-0.3354, 0.06672, 3.44), (-0.1703, 0.03388, 3.485), (-1.0, 1.44e-07, 2.5), (-0.9848, 1.718e-07, 2.674), (-0.9397, 9.678e-08, 2.842), (-0.866, -3.508e-08, 3.0), (-0.766, -4.365e-08, 3.143), (-0.6428, 1.616e-07, 3.266), (-0.5, -9.618e-08, 3.366), (-0.342, 6.283e-08, 3.44), (-0.1736, 8.051e-08, 3.485), (0.9808, 0.1951, -5.417), (1.0, 2.043e-08, -5.417), (0.9808, -0.1951, -5.417), (0.3827, -0.9239, -5.417), (0.5556, -0.8315, -5.417), (0.7071, -0.7071, -5.417), (0.9239, -0.3827, -5.417)], [], [(54, 55, 1, 2), (49, 50, 6, 7), (28, 27, 34, 33), (22, 21, 40, 39), (15, 14, 47, 46), (25, 24, 37, 36), (56, 47, 14, 0), (55, 56, 0, 1), (50, 51, 5, 6), (17, 16, 45, 44), (19, 18, 43, 42), (27, 26, 35, 34), (21, 20, 41, 40), (51, 52, 4, 5), (29, 28, 33, 32), (52, 53, 3, 4), (16, 15, 46, 45), (23, 22, 39, 38), (53, 54, 2, 3), (24, 23, 38, 37), (18, 17, 44, 43), (26, 25, 36, 35), (20, 19, 42, 41), (76, 84, 85, 77), (77, 85, 86, 78), (71, 79, 80, 72), (72, 80, 81, 73), (73, 81, 82, 74), (74, 82, 83, 75), (75, 83, 84, 76), (83, 91, 92, 84), (84, 92, 93, 85), (85, 93, 94, 86), (79, 87, 88, 80), (80, 88, 89, 81), (81, 89, 90, 82), (82, 90, 91, 83), (91, 99, 100, 92), (92, 100, 101, 93), (93, 101, 102, 94), (87, 95, 96, 88), (88, 96, 97, 89), (89, 97, 98, 90), (90, 98, 99, 91), (98, 106, 107, 99), (99, 107, 108, 100), (100, 108, 109, 101), (101, 109, 110, 102), (95, 103, 104, 96), (96, 104, 105, 97), (97, 105, 106, 98), (106, 114, 115, 107), (107, 115, 116, 108), (108, 116, 117, 109), (109, 117, 118, 110), (103, 111, 112, 104), (104, 112, 113, 105), (105, 113, 114, 106), (113, 121, 122, 114), (114, 122, 123, 115), (115, 123, 124, 116), (116, 124, 125, 117), (117, 125, 126, 118), (111, 119, 120, 112), (112, 120, 121, 113), (121, 129, 130, 122), (122, 130, 131, 123), (123, 131, 132, 124), (124, 132, 133, 125), (125, 133, 134, 126), (119, 127, 128, 120), (120, 128, 129, 121), (128, 136, 137, 129), (129, 137, 138, 130), (130, 138, 139, 131), (131, 139, 140, 132), (132, 140, 141, 133), (133, 141, 142, 134), (127, 135, 136, 128), (136, 144, 145, 137), (137, 145, 146, 138), (138, 146, 147, 139), (139, 147, 148, 140), (140, 148, 149, 141), (141, 149, 150, 142), (135, 143, 144, 136), (149, 157, 158, 150), (143, 151, 152, 144), (144, 152, 153, 145), (145, 153, 154, 146), (146, 154, 155, 147), (147, 155, 156, 148), (148, 156, 157, 149), (157, 165, 166, 158), (151, 159, 160, 152), (152, 160, 161, 153), (153, 161, 162, 154), (154, 162, 163, 155), (155, 163, 164, 156), (156, 164, 165, 157), (164, 172, 173, 165), (165, 173, 174, 166), (159, 167, 168, 160), (160, 168, 169, 161), (161, 169, 170, 162), (162, 170, 171, 163), (163, 171, 172, 164), (172, 180, 181, 173), (173, 181, 182, 174), (167, 175, 176, 168), (168, 176, 177, 169), (169, 177, 178, 170), (170, 178, 179, 171), (171, 179, 180, 172), (179, 188, 189, 180), (180, 189, 190, 181), (181, 190, 191, 182), (175, 184, 185, 176), (176, 185, 186, 177), (177, 186, 187, 178), (178, 187, 188, 179), (188, 197, 198, 189), (189, 198, 199, 190), (183, 192, 193, 184), (190, 199, 200, 191), (184, 193, 194, 185), (185, 194, 195, 186), (186, 195, 196, 187), (187, 196, 197, 188), (196, 205, 206, 197), (197, 206, 207, 198), (198, 207, 208, 199), (192, 201, 202, 193), (199, 208, 209, 200), (193, 202, 203, 194), (194, 203, 204, 195), (195, 204, 205, 196), (205, 214, 215, 206), (206, 215, 216, 207), (207, 216, 217, 208), (201, 210, 211, 202), (208, 217, 218, 209), (202, 211, 212, 203), (203, 212, 213, 204), (204, 213, 214, 205), (213, 222, 223, 214), (214, 223, 224, 215), (215, 224, 225, 216), (216, 225, 226, 217), (210, 219, 220, 211), (217, 226, 227, 218), (211, 220, 221, 212), (212, 221, 222, 213), (222, 231, 232, 223), (223, 232, 233, 224), (224, 233, 234, 225), (225, 234, 235, 226), (219, 228, 229, 220), (226, 235, 236, 227), (220, 229, 230, 221), (221, 230, 231, 222), (230, 240, 241, 231), (231, 241, 242, 232), (232, 242, 243, 233), (233, 243, 244, 234), (234, 244, 245, 235), (228, 238, 239, 229), (235, 245, 246, 236), (229, 239, 240, 230), (240, 249, 250, 241), (241, 250, 251, 242), (242, 251, 252, 243), (243, 252, 253, 244), (244, 253, 254, 245), (238, 247, 248, 239), (245, 254, 255, 246), (239, 248, 249, 240), (248, 257, 258, 249), (249, 258, 259, 250), (250, 259, 260, 251), (251, 260, 261, 252), (252, 261, 262, 253), (253, 262, 263, 254), (247, 256, 257, 248), (254, 263, 264, 255), (263, 272, 273, 264), (257, 266, 267, 258), (258, 267, 268, 259), (259, 268, 269, 260), (260, 269, 270, 261), (261, 270, 271, 262), (262, 271, 272, 263), (256, 265, 266, 257), (265, 274, 275, 266), (272, 281, 282, 273), (266, 275, 276, 267), (267, 276, 277, 268), (268, 277, 278, 269), (269, 278, 279, 270), (270, 279, 280, 271), (271, 280, 281, 272), (280, 289, 290, 281), (274, 283, 284, 275), (281, 290, 291, 282), (275, 284, 285, 276), (276, 285, 286, 277), (277, 286, 287, 278), (278, 287, 288, 279), (279, 288, 289, 280), (289, 298, 299, 290), (283, 292, 293, 284), (290, 299, 300, 291), (284, 293, 294, 285), (285, 294, 295, 286), (286, 295, 296, 287), (287, 296, 297, 288), (288, 297, 298, 289), (297, 306, 307, 298), (298, 307, 308, 299), (292, 301, 302, 293), (299, 308, 309, 300), (293, 302, 303, 294), (294, 303, 304, 295), (295, 304, 305, 296), (296, 305, 306, 297), (306, 315, 316, 307), (307, 316, 317, 308), (301, 310, 311, 302), (308, 317, 318, 309), (302, 311, 312, 303), (303, 312, 313, 304), (304, 313, 314, 305), (305, 314, 315, 306), (314, 323, 324, 315), (315, 324, 325, 316), (316, 325, 326, 317), (310, 319, 320, 311), (317, 326, 327, 318), (311, 320, 321, 312), (312, 321, 322, 313), (313, 322, 323, 314), (323, 332, 333, 324), (324, 333, 334, 325), (325, 334, 335, 326), (319, 328, 329, 320), (326, 335, 336, 327), (320, 329, 330, 321), (321, 330, 331, 322), (322, 331, 332, 323), (331, 340, 341, 332), (332, 341, 342, 333), (333, 342, 343, 334), (334, 343, 344, 335), (328, 337, 338, 329), (335, 344, 345, 336), (329, 338, 339, 330), (330, 339, 340, 331), (342, 75, 76, 343), (343, 76, 77, 344), (337, 70, 71, 338), (344, 77, 78, 345), (338, 71, 72, 339), (345, 78, 237), (339, 72, 73, 340), (340, 73, 74, 341), (341, 74, 75, 342), (70, 69, 79, 71), (78, 86, 237), (69, 68, 87, 79), (86, 94, 237), (68, 67, 95, 87), (94, 102, 237), (67, 66, 103, 95), (102, 110, 237), (66, 65, 111, 103), (110, 118, 237), (65, 64, 119, 111), (118, 126, 237), (64, 63, 127, 119), (126, 134, 237), (134, 142, 237), (63, 62, 135, 127), (142, 150, 237), (62, 61, 143, 135), (150, 158, 237), (61, 60, 151, 143), (158, 166, 237), (60, 59, 159, 151), (59, 58, 167, 159), (166, 174, 237), (58, 57, 175, 167), (174, 182, 237), (57, 183, 184, 175), (182, 191, 237), (191, 200, 237), (200, 209, 237), (209, 218, 237), (218, 227, 237), (227, 236, 237), (236, 246, 237), (246, 255, 237), (255, 264, 237), (264, 273, 237), (273, 282, 237), (282, 291, 237), (291, 300, 237), (300, 309, 237), (309, 318, 237), (318, 327, 237), (327, 336, 237), (336, 345, 237), (192, 183, 348, 347), (352, 348, 183, 57), (349, 350, 60, 61), (201, 192, 347, 346), (350, 351, 59, 60), (347, 348, 13, 31), (352, 48, 11, 12), (48, 351, 10, 11), (30, 29, 32, 346), (351, 350, 9, 10), (350, 349, 8, 9), (31, 30, 346, 347), (349, 49, 7, 8), (348, 352, 12, 13), (46, 47, 70, 337), (351, 48, 58, 59), (51, 50, 63, 64), (310, 301, 42, 43), (56, 55, 68, 69), (256, 247, 36, 37), (283, 274, 39, 40), (48, 352, 57, 58), (50, 49, 62, 63), (55, 54, 67, 68), (328, 319, 44, 45), (210, 201, 346, 32), (228, 219, 33, 34), (301, 292, 41, 42), (247, 238, 35, 36), (49, 349, 61, 62), (54, 53, 66, 67), (319, 310, 43, 44), (53, 52, 65, 66), (265, 256, 37, 38), (337, 328, 45, 46), (274, 265, 38, 39), (52, 51, 64, 65), (219, 210, 32, 33), (292, 283, 40, 41), (238, 228, 34, 35), (47, 56, 69, 70)])
me_circle_012.polygons.foreach_set('use_smooth', [True] * 352)
me_circle_012.polygons.foreach_set('material_index', [0, 0, 0, 0, 0, 0, 0, 0, 0, 0, 0, 0, 0, 0, 0, 0, 0, 0, 0, 0, 0, 0, 0, 1, 1, 1, 1, 1, 1, 1, 1, 1, 1, 1, 1, 1, 1, 1, 1, 1, 1, 1, 1, 1, 1, 1, 1, 1, 1, 1, 1, 1, 1, 1, 1, 1, 1, 1, 1, 1, 1, 1, 1, 1, 1, 1, 1, 1, 1, 1, 1, 1, 1, 1, 1, 1, 1, 1, 1, 1, 1, 1, 1, 1, 1, 1, 1, 1, 1, 1, 1, 1, 1, 1, 1, 1, 1, 1, 1, 1, 1, 1, 1, 1, 1, 1, 1, 1, 1, 1, 1, 1, 1, 1, 1, 1, 1, 1, 1, 1, 1, 1, 1, 1, 1, 1, 1, 1, 1, 1, 1, 1, 1, 1, 1, 1, 1, 1, 1, 1, 1, 1, 1, 1, 1, 1, 1, 1, 1, 1, 1, 1, 1, 1, 1, 1, 1, 1, 1, 1, 1, 1, 1, 1, 1, 1, 1, 1, 1, 1, 1, 1, 1, 1, 1, 1, 1, 1, 1, 1, 1, 1, 1, 1, 1, 1, 1, 1, 1, 1, 1, 1, 1, 1, 1, 1, 1, 1, 1, 1, 1, 1, 1, 1, 1, 1, 1, 1, 1, 1, 1, 1, 1, 1, 1, 1, 1, 1, 1, 1, 1, 1, 1, 1, 1, 1, 1, 1, 1, 1, 1, 1, 1, 1, 1, 1, 1, 1, 1, 1, 1, 1, 1, 1, 1, 1, 1, 1, 1, 1, 1, 1, 1, 1, 1, 1, 1, 1, 1, 1, 1, 1, 1, 1, 1, 1, 1, 1, 1, 1, 1, 1, 1, 1, 1, 1, 1, 1, 1, 1, 1, 1, 1, 1, 1, 1, 1, 1, 1, 1, 1, 1, 1, 1, 1, 1, 1, 1, 1, 1, 1, 1, 1, 1, 1, 1, 1, 1, 1, 1, 1, 1, 1, 0, 1, 0, 1, 0, 0, 1, 0, 0, 1, 0, 1, 0, 0, 0, 0, 0, 0, 0, 0, 0, 0, 0, 1, 0, 0, 0, 0, 0, 0, 0, 0, 0, 0, 0, 0, 0, 0, 0])
me_circle_012.materials.append(mat_paintedmetal_white1)
me_circle_012.materials.append(mat_paintedmetal_grey1)
me_circle_012.use_remesh_preserve_volume = False
me_circle_012.use_remesh_preserve_attributes = False
me_circle_012.use_mirror_vertex_groups = False
me_circle_012.update()
me_plane_032 = bpy.data.meshes.new('Plane.032')
me_plane_032.from_pydata([(0.4082, 0.7217, 0.0), (0.3667, 0.6996, 0.0), (0.3303, 0.6697, 0.0), (0.3004, 0.6333, 0.0), (0.2783, 0.5918, 0.0), (0.2646, 0.5468, 0.0), (0.26, 0.5, 0.0), (0.2646, 0.4532, 0.0), (0.2783, 0.4082, 0.0), (0.3004, 0.3667, 0.0), (0.3303, 0.3303, 0.0), (0.3667, 0.3004, 0.0), (0.4082, 0.2783, 0.0), (0.4532, 0.2646, 0.0), (0.4532, 0.7354, 0.0), (0.5, 0.74, 0.0), (0.5468, 0.7354, 0.0), (0.5918, 0.7217, 0.0), (0.6333, 0.6996, 0.0), (0.6697, 0.6697, 0.0), (0.6996, 0.6333, 0.0), (0.7217, 0.5918, 0.0), (0.7354, 0.5468, 0.0), (0.74, 0.5, 0.0), (0.7354, 0.4532, 0.0), (0.7217, 0.4082, 0.0), (0.6996, 0.3667, 0.0), (0.6697, 0.3303, 0.0), (0.6333, 0.3004, 0.0), (0.5918, 0.2783, 0.0), (0.5468, 0.2646, 0.0), (0.5, 0.26, 0.0), (-0.5918, 0.7217, 0.0), (-0.6333, 0.6996, 0.0), (-0.6697, 0.6697, 0.0), (-0.6996, 0.6333, 0.0), (-0.7217, 0.5918, 0.0), (-0.7354, 0.5468, 0.0), (-0.74, 0.5, 0.0), (-0.7354, 0.4532, 0.0), (-0.7217, 0.4082, 0.0), (-0.6996, 0.3667, 0.0), (-0.6697, 0.3303, 0.0), (-0.6333, 0.3004, 0.0), (-0.5918, 0.2783, 0.0), (-0.5468, 0.2646, 0.0), (-0.5468, 0.7354, 0.0), (-0.5, 0.74, 0.0), (-0.4532, 0.7354, 0.0), (-0.4082, 0.7217, 0.0), (-0.3667, 0.6996, 0.0), (-0.3303, 0.6697, 0.0), (-0.3004, 0.6333, 0.0), (-0.2783, 0.5918, 0.0), (-0.2646, 0.5468, 0.0), (-0.26, 0.5, 0.0), (-0.2646, 0.4532, 0.0), (-0.2783, 0.4082, 0.0), (-0.3004, 0.3667, 0.0), (-0.3303, 0.3303, 0.0), (-0.3667, 0.3004, 0.0), (-0.4082, 0.2783, 0.0), (-0.4532, 0.2646, 0.0), (-0.5, 0.26, 0.0), (-1.0, -1.0, 0.0), (1.0, 0.0, 0.0), (-1.0, 0.0, 0.0), (1.0, -1.0, 0.0), (1.0, 1.0, 0.0), (-1.0, 1.0, 0.0), (-5.96e-08, 0.0, 0.0), (0.0, -1.0, 0.0), (0.0, 1.0, 0.0), (0.5, -1.0, 0.0), (0.5, 0.0, 0.0), (0.5, 1.0, 0.0), (-2.98e-08, 0.5, 0.0), (1.0, 0.5, 0.0), (-1.0, 0.5, 0.0), (-0.5, 0.0, 0.0), (-0.5, 1.0, 0.0), (-0.5, -1.0, 0.0), (1.0, 0.25, 0.0), (0.5, 0.25, 0.0), (-4.47e-08, 0.25, 0.0), (-1.0, 0.25, 0.0), (0.25, 0.25, 0.0), (0.75, 0.25, 0.0), (0.5, 0.75, 0.0), (-1.0, 0.75, 0.0), (-1.49e-08, 0.75, 0.0), (-0.25, -1.0, 0.0), (-0.25, 1.0, 0.0), (0.25, -1.0, 0.0), (1.0, 0.75, 0.0), (0.25, 1.0, 0.0), (0.25, 0.5, 0.0), (0.75, 0.75, 0.0), (-0.5, 0.25, 0.0), (0.25, 0.75, 0.0), (-0.5, 0.75, 0.0), (-0.75, 0.5, 0.0), (-0.75, -1.0, 0.0), (0.75, -1.0, 0.0), (0.75, 0.0, 0.0), (0.75, 1.0, 0.0), (0.75, 0.5, 0.0), (0.25, 0.0, 0.0), (-0.75, 0.75, 0.0), (-0.75, 0.25, 0.0), (-0.25, 0.25, 0.0), (-0.25, 0.75, 0.0), (-0.25, 0.0, 0.0), (-0.25, 0.5, 0.0), (-0.75, 0.0, 0.0), (-0.75, 1.0, 0.0)], [], [(103, 67, 65, 104), (109, 85, 66, 114), (91, 71, 70, 112), (86, 84, 70, 107), (93, 73, 74, 107), (87, 83, 74, 104), (108, 89, 78, 101), (99, 90, 76, 96), (110, 98, 79, 112), (102, 81, 79, 114), (101, 78, 85, 109), (105, 75, 88, 97), (68, 105, 97, 94), (96, 76, 84, 86), (115, 69, 89, 108), (92, 80, 100, 111), (95, 72, 90, 99), (82, 87, 104, 65), (77, 106, 87, 82), (94, 97, 106, 77), (73, 103, 104, 74), (83, 86, 107, 74), (90, 111, 113, 76), (80, 115, 108, 100), (71, 93, 107, 70), (75, 95, 99, 88), (72, 92, 111, 90), (84, 110, 112, 70), (76, 113, 110, 84), (81, 91, 112, 79), (98, 109, 114, 79), (64, 102, 114, 66), (16, 17, 18, 19, 20, 21, 22, 23, 106, 97, 88, 15), (8, 7, 6, 96, 86, 83, 31, 13, 12, 11, 10, 9), (2, 1, 0, 14, 15, 88, 99, 96, 6, 5, 4, 3), (24, 25, 26, 27, 28, 29, 30, 31, 83, 87, 106, 23), (56, 57, 58, 59, 60, 61, 62, 63, 98, 110, 113, 55), (34, 33, 32, 46, 47, 100, 108, 101, 38, 37, 36, 35), (40, 39, 38, 101, 109, 98, 63, 45, 44, 43, 42, 41), (48, 49, 50, 51, 52, 53, 54, 55, 113, 111, 100, 47), (1, 2, 3, 4, 5, 6, 7, 8, 9, 10, 11, 12, 13, 31, 30, 29, 28, 27, 26, 25, 24, 23, 22, 21, 20, 19, 18, 17, 16, 15, 14, 0), (33, 34, 35, 36, 37, 38, 39, 40, 41, 42, 43, 44, 45, 63, 62, 61, 60, 59, 58, 57, 56, 55, 54, 53, 52, 51, 50, 49, 48, 47, 46, 32)])
me_plane_032.polygons.foreach_set('material_index', [0, 0, 0, 0, 0, 0, 0, 0, 0, 0, 0, 0, 0, 0, 0, 0, 0, 0, 0, 0, 0, 0, 0, 0, 0, 0, 0, 0, 0, 0, 0, 0, 0, 0, 0, 0, 0, 0, 0, 0, 1, 1])
me_plane_032.materials.append(mat_mud_normal)
me_plane_032.materials.append(mat_shadeless_black)
me_plane_032.use_remesh_preserve_volume = False
me_plane_032.use_remesh_preserve_attributes = False
me_plane_032.use_mirror_vertex_groups = False
me_plane_032.update()
me_cube_004 = bpy.data.meshes.new('Cube.004')
me_cube_004.from_pydata([(0.1887, 0.1526, -0.001177), (0.1887, 0.2026, -0.001177), (0.2387, 0.2026, -0.001177), (0.2387, 0.1526, -0.001177), (0.1887, 0.1526, 0.3988), (0.1887, 0.2026, 0.3988), (0.2387, 0.2026, 0.3988), (0.2387, 0.1526, 0.3988), (-1.061, 0.1526, -0.001177), (-1.061, 0.2026, -0.001177), (-1.011, 0.2026, -0.001177), (-1.011, 0.1526, -0.001177), (-1.061, 0.1526, 0.3988), (-1.061, 0.2026, 0.3988), (-1.011, 0.2026, 0.3988), (-1.011, 0.1526, 0.3988), (0.1887, 0.1526, 0.4488), (0.1887, 0.2026, 0.4488), (0.2387, 0.2026, 0.4488), (0.2387, 0.1526, 0.4488), (-1.061, 0.1526, 0.4488), (-1.061, 0.2026, 0.4488), (-1.011, 0.2026, 0.4488), (-1.011, 0.1526, 0.4488), (-1.011, 0.1526, 0.3988), (-1.011, 0.2026, 0.3988), (-1.011, 0.1526, 0.4488), (-1.011, 0.2026, 0.4488), (0.1887, 1.003, 0.3988), (0.2387, 1.003, 0.3988), (-1.061, 1.003, 0.3988), (-1.011, 1.003, 0.3988), (0.1887, 1.003, 0.4488), (0.2387, 1.003, 0.4488), (-1.061, 1.003, 0.4488), (-1.011, 1.003, 0.4488), (0.1887, 1.053, 0.3988), (0.2387, 1.053, 0.3988), (-1.061, 1.053, 0.3988), (-1.011, 1.053, 0.3988), (0.1887, 1.053, 0.4488), (0.2387, 1.053, 0.4488), (-1.061, 1.053, 0.4488), (-1.011, 1.053, 0.4488), (-1.011, 1.003, 0.3988), (-1.011, 1.003, 0.4488), (-1.011, 1.053, 0.3988), (-1.011, 1.053, 0.4488), (0.1887, 0.1526, 0.4488), (0.1887, 0.2026, 0.4488), (0.2887, 0.1526, 0.4488), (0.2887, 0.2026, 0.4488), (0.1887, 1.003, 0.4488), (0.2887, 1.003, 0.4488), (0.1887, 1.053, 0.4488), (0.2887, 1.053, 0.4488), (-0.4113, 0.1526, 0.6988), (-0.4113, 0.2026, 0.6988), (-0.4113, 0.1526, 0.7488), (-0.4113, 0.2026, 0.7488), (-0.4113, 1.003, 0.6988), (-0.4113, 1.003, 0.7488), (-0.4113, 1.053, 0.6988), (-0.4113, 1.053, 0.7488), (-1.011, 0.1526, 0.4488), (-1.011, 0.2026, 0.4488), (-1.111, 0.1526, 0.4488), (-1.111, 0.2026, 0.4488), (-1.011, 1.003, 0.4488), (-1.111, 1.003, 0.4488), (-1.011, 1.053, 0.4488), (-1.111, 1.053, 0.4488), (0.1887, 1.003, -0.001177), (0.2387, 1.003, -0.001177), (-1.061, 1.003, -0.001177), (-1.011, 1.003, -0.001177), (0.1887, 1.053, -0.001177), (0.2387, 1.053, -0.001177), (-1.061, 1.053, -0.001177), (-1.011, 1.053, -0.001177)], [], [(4, 5, 1, 0), (5, 6, 2, 1), (6, 7, 3, 2), (7, 4, 0, 3), (0, 1, 2, 3), (23, 20, 12, 15), (12, 13, 9, 8), (13, 14, 10, 9), (14, 15, 11, 10), (15, 12, 8, 11), (8, 9, 10, 11), (20, 21, 13, 12), (19, 18, 17, 16), (23, 22, 21, 20), (22, 14, 31, 35), (18, 19, 7, 6), (24, 25, 5, 4), (19, 16, 4, 7), (21, 22, 35, 34), (42, 38, 30, 34), (28, 36, 76, 72), (4, 16, 26, 24), (16, 17, 27, 26), (25, 27, 17, 5), (34, 30, 13, 21), (17, 18, 33, 32), (18, 6, 29, 33), (28, 29, 6, 5), (30, 31, 14, 13), (5, 17, 32, 28), (42, 43, 39, 38), (40, 41, 37, 36), (36, 37, 77, 76), (34, 35, 43, 42), (44, 46, 36, 28), (32, 33, 41, 40), (33, 29, 37, 41), (46, 47, 40, 36), (32, 40, 47, 45), (28, 32, 45, 44), (49, 52, 53, 51), (62, 63, 71, 70), (61, 59, 51, 53), (57, 60, 52, 49), (48, 49, 57, 56), (54, 55, 63, 62), (50, 51, 59, 58), (52, 54, 62, 60), (49, 51, 59, 57), (53, 55, 63, 61), (48, 50, 58, 56), (60, 61, 53, 52), (65, 67, 69, 68), (58, 59, 67, 66), (60, 62, 70, 68), (57, 59, 67, 65), (61, 63, 71, 69), (56, 58, 66, 64), (68, 69, 61, 60), (69, 67, 59, 61), (65, 68, 60, 57), (56, 57, 65, 64), (23, 15, 14, 22), (27, 25, 24, 26), (31, 39, 43, 35), (46, 44, 45, 47), (78, 79, 75, 74), (76, 77, 73, 72), (30, 38, 78, 74), (74, 75, 31, 30), (37, 29, 73, 77), (39, 31, 75, 79), (72, 73, 29, 28), (38, 39, 79, 78)])
me_cube_004.materials.append(mat_paintedmetal_grey1)
me_cube_004.use_remesh_preserve_volume = False
me_cube_004.use_remesh_preserve_attributes = False
me_cube_004.use_mirror_vertex_groups = False
me_cube_004.update()
me_plane_028 = bpy.data.meshes.new('Plane.028')
me_plane_028.from_pydata([(-1.0, -1.0, 0.0), (1.0, 1.0, 0.0), (-1.0, 1.0, 0.0), (1.0, -1.0, 0.0)], [], [(0, 3, 1, 2)])
me_plane_028.materials.append(mat_mud_normal)
me_plane_028.use_remesh_preserve_volume = False
me_plane_028.use_remesh_preserve_attributes = False
me_plane_028.use_mirror_vertex_groups = False
me_plane_028.update()
me_plane_026 = bpy.data.meshes.new('Plane.026')
me_plane_026.from_pydata([(0.72, -0.02, 0.44), (-0.72, -0.02, 0.44), (0.72, 1.02, 0.44), (-0.72, 1.02, 0.44), (0.0, -0.02, 0.75), (0.0, 1.02, 0.75), (-0.72, 1.02, 0.46), (0.72, 1.02, 0.46), (-0.72, -0.02, 0.46), (0.72, -0.02, 0.46), (0.0, 1.02, 0.77), (0.0, -0.02, 0.77)], [], [(5, 4, 1, 3), (2, 0, 4, 5), (10, 6, 8, 11), (7, 10, 11, 9), (10, 7, 2, 5), (5, 3, 6, 10), (4, 0, 9, 11), (11, 8, 1, 4), (0, 2, 7, 9), (3, 1, 8, 6)])
me_plane_026.materials.append(mat_ironore_roofmetalpannel)
me_plane_026.use_remesh_preserve_volume = False
me_plane_026.use_remesh_preserve_attributes = False
me_plane_026.use_mirror_vertex_groups = False
me_plane_026.update()
me_plane_024 = bpy.data.meshes.new('Plane.024')
me_plane_024.from_pydata([(-0.7, -0.5, 0.0), (-0.65, 0.5, 0.0), (0.7, 0.45, 0.0), (0.65, -0.5, 0.0), (0.7, -0.45, 0.0), (-0.7, 0.5, 0.0), (0.7, 0.5, 0.0), (0.7, -0.5, 0.0), (-0.65, -0.5, 0.0), (-0.7, 0.45, 0.0), (0.65, -0.45, 0.0), (0.65, 0.5, 0.0), (-0.7, -0.45, 0.0), (-0.65, -0.45, 0.0), (-0.7, 0.5, 0.4), (0.7, 0.5, 0.4), (-0.7, -0.5, 0.4), (0.7, -0.5, 0.4), (-0.65, 0.5, 0.4), (-0.65, -0.5, 0.4), (0.7, 0.45, 0.4), (-0.7, 0.45, 0.4), (0.65, -0.45, 0.4), (0.65, -0.5, 0.4), (0.65, 0.5, 0.4), (0.7, -0.45, 0.4), (-0.7, -0.45, 0.4), (-0.65, -0.45, 0.4), (-0.65, 0.45, 0.0), (0.65, 0.45, 0.0), (-0.65, 0.45, 0.4), (0.65, 0.45, 0.4)], [], [(21, 14, 5, 9), (26, 21, 9, 12), (23, 17, 25, 22), (19, 23, 22, 27), (16, 19, 27, 26), (24, 15, 6, 11), (10, 13, 27, 22), (24, 11, 29, 31), (29, 11, 6, 2), (9, 5, 1, 28), (10, 29, 2, 4), (12, 9, 28, 13), (3, 10, 4, 7), (12, 0, 16, 26), (8, 13, 10, 3), (0, 12, 13, 8), (25, 17, 7, 4), (23, 19, 8, 3), (19, 16, 0, 8), (31, 20, 15, 24), (21, 30, 18, 14), (22, 25, 20, 31), (26, 27, 30, 21), (2, 6, 15, 20), (4, 2, 20, 25), (13, 28, 30, 27), (3, 7, 17, 23), (1, 5, 14, 18), (22, 31, 29, 10), (1, 18, 30, 28)])
me_plane_024.materials.append(mat_paintedmetal_white1)
me_plane_024.use_remesh_preserve_volume = False
me_plane_024.use_remesh_preserve_attributes = False
me_plane_024.use_mirror_vertex_groups = False
me_plane_024.update()
me_plane_021 = bpy.data.meshes.new('Plane.021')
me_plane_021.from_pydata([(-1.0, -1.0, 0.0), (1.0, 1.0, 0.0), (-1.0, 1.0, 0.0), (1.0, -1.0, 0.0), (-0.7, 1.0, 0.0), (-0.7, -1.0, 0.0), (-0.7, 0.5, 0.0), (0.7, 0.5, 0.0), (0.7, 1.0, 0.0), (0.7, -1.0, 0.0), (-1.0, 0.5, 0.0), (1.0, 0.5, 0.0), (-0.7, -0.5, 0.0), (1.0, -0.5, 0.0), (0.7, -0.5, 0.0), (-1.0, -0.5, 0.0)], [], [(7, 11, 1, 8), (10, 6, 4, 2), (6, 7, 8, 4), (14, 13, 11, 7), (15, 12, 6, 10), (12, 14, 7, 6), (5, 9, 14, 12), (0, 5, 12, 15), (9, 3, 13, 14)])
me_plane_021.polygons.foreach_set('material_index', [0, 0, 0, 0, 0, 1, 0, 0, 0])
me_plane_021.materials.append(mat_mud_normal)
me_plane_021.materials.append(mat_mud_normal)
me_plane_021.use_remesh_preserve_volume = False
me_plane_021.use_remesh_preserve_attributes = False
me_plane_021.use_mirror_vertex_groups = False
me_plane_021.update()
me_cube_002 = bpy.data.meshes.new('Cube.002')
me_cube_002.from_pydata([(-0.04949, -0.5, -0.001177), (0.0005064, -7.153e-07, -0.001177), (0.0005062, -0.5, -0.001177), (-0.04949, -0.5, 0.3988), (0.0005064, -7.153e-07, 0.3988), (0.0005062, -0.5, 0.3988), (-0.7995, -0.5, -0.001177), (-0.7995, -8.285e-07, -0.001177), (-0.7495, -8.285e-07, -0.001177), (-0.7495, -0.5, -0.001177), (-0.7995, -0.5, 0.3988), (-0.7995, -8.285e-07, 0.3988), (-0.7495, -8.285e-07, 0.3988), (-0.7495, -0.5, 0.3988), (0.0005064, -0.05, 0.3988), (0.0005064, -0.05, -0.001177), (-0.04949, -8.285e-07, -0.001177), (-0.04949, -8.285e-07, 0.3988), (-0.04949, -0.05, -0.001177), (-0.04949, -0.05, 0.3988), (-0.7495, -0.05, -0.001177), (-0.7495, -0.05, 0.3988), (-0.7995, -0.05, -0.001177), (-0.7995, -0.05, 0.3988)], [], [(14, 5, 2, 15), (5, 3, 0, 2), (23, 11, 7, 22), (11, 12, 8, 7), (21, 13, 9, 20), (13, 10, 6, 9), (22, 7, 8, 20), (21, 12, 11, 23), (4, 14, 15, 1), (21, 20, 18, 19), (17, 4, 1, 16), (19, 17, 12, 21), (13, 21, 23, 10), (14, 4, 17, 19), (6, 22, 20, 9), (10, 23, 22, 6), (20, 8, 16, 18), (17, 16, 8, 12), (18, 16, 1, 15), (3, 19, 18, 0), (0, 18, 15, 2), (5, 14, 19, 3)])
me_cube_002.materials.append(mat_brickwall_red1)
me_cube_002.use_remesh_preserve_volume = False
me_cube_002.use_remesh_preserve_attributes = False
me_cube_002.use_mirror_vertex_groups = False
me_cube_002.update()
me_cube_003 = bpy.data.meshes.new('Cube.003')
me_cube_003.from_pydata([(-0.04949, -0.05, -0.001177), (-0.04949, -7.153e-07, -0.001177), (0.0005064, -7.153e-07, -0.001177), (0.0005062, -0.05, -0.001177), (-0.04949, -0.05, 0.3988), (-0.04949, -7.153e-07, 0.3988), (0.0005064, -7.153e-07, 0.3988), (0.0005062, -0.05, 0.3988), (-0.7995, -0.05, -0.001177), (-0.7995, -8.285e-07, -0.001177), (-0.7495, -8.285e-07, -0.001177), (-0.7495, -0.05, -0.001177), (-0.7995, -0.05, 0.3988), (-0.7995, -8.285e-07, 0.3988), (-0.7495, -8.285e-07, 0.3988), (-0.7495, -0.05, 0.3988), (-0.04949, -0.05, 0.4488), (-0.04949, -7.153e-07, 0.4488), (0.0005064, -7.153e-07, 0.4488), (0.0005062, -0.05, 0.4488), (-0.7995, -0.05, 0.4488), (-0.7995, -8.285e-07, 0.4488), (-0.7495, -8.285e-07, 0.4488), (-0.7495, -0.05, 0.4488), (-0.7495, -0.05, 0.3988), (-0.7495, 2.57e-06, 0.3988), (-0.7495, -0.05, 0.4488), (-0.7495, 2.57e-06, 0.4488), (-0.04949, 1.05, 0.3988), (0.0005064, 1.05, 0.3988), (-0.7995, 1.05, 0.3988), (-0.7495, 1.05, 0.3988), (-0.04949, 1.05, 0.4488), (0.0005064, 1.05, 0.4488), (-0.7995, 1.05, 0.4488), (-0.7495, 1.05, 0.4488), (-0.04949, 1.1, 0.3988), (0.0005064, 1.1, 0.3988), (-0.7995, 1.1, 0.3988), (-0.7495, 1.1, 0.3988), (-0.04949, 1.1, 0.4488), (0.0005064, 1.1, 0.4488), (-0.7995, 1.1, 0.4488), (-0.7495, 1.1, 0.4488), (-0.7495, 1.05, 0.3988), (-0.7495, 1.05, 0.4488), (-0.7495, 1.1, 0.3988), (-0.7495, 1.1, 0.4488), (-0.09949, -0.05, 0.4488), (-0.09949, -7.228e-07, 0.4488), (0.0005064, -0.05, 0.4488), (0.0005067, -7.077e-07, 0.4488), (-0.09949, 1.05, 0.4488), (0.0005067, 1.05, 0.4488), (-0.09949, 1.1, 0.4488), (0.0005067, 1.1, 0.4488), (-0.3995, -0.05, 0.5988), (-0.3995, -7.249e-07, 0.5988), (-0.3995, -0.05, 0.6488), (-0.3995, -7.249e-07, 0.6488), (-0.3995, 1.05, 0.5988), (-0.3995, 1.05, 0.6488), (-0.3995, 1.1, 0.5988), (-0.3995, 1.1, 0.6488), (-0.6995, -0.05, 0.4488), (-0.6995, -7.322e-07, 0.4488), (-0.7995, -0.05, 0.4488), (-0.7995, -7.473e-07, 0.4488), (-0.6995, 1.05, 0.4488), (-0.7995, 1.05, 0.4488), (-0.6995, 1.1, 0.4488), (-0.7995, 1.1, 0.4488)], [], [(4, 5, 1, 0), (5, 6, 2, 1), (6, 7, 3, 2), (7, 4, 0, 3), (0, 1, 2, 3), (23, 20, 12, 15), (12, 13, 9, 8), (13, 14, 10, 9), (14, 15, 11, 10), (15, 12, 8, 11), (8, 9, 10, 11), (20, 21, 13, 12), (19, 18, 17, 16), (23, 22, 21, 20), (22, 14, 31, 35), (18, 19, 7, 6), (24, 25, 5, 4), (19, 16, 4, 7), (21, 22, 35, 34), (42, 38, 30, 34), (38, 39, 31, 30), (4, 16, 26, 24), (16, 17, 27, 26), (25, 27, 17, 5), (34, 30, 13, 21), (17, 18, 33, 32), (18, 6, 29, 33), (28, 29, 6, 5), (30, 31, 14, 13), (5, 17, 32, 28), (42, 43, 39, 38), (40, 41, 37, 36), (36, 37, 29, 28), (34, 35, 43, 42), (44, 46, 36, 28), (32, 33, 41, 40), (33, 29, 37, 41), (46, 47, 40, 36), (32, 40, 47, 45), (28, 32, 45, 44), (49, 52, 53, 51), (62, 63, 71, 70), (61, 59, 51, 53), (57, 60, 52, 49), (48, 49, 57, 56), (54, 55, 63, 62), (50, 51, 59, 58), (52, 54, 62, 60), (49, 51, 59, 57), (53, 55, 63, 61), (48, 50, 58, 56), (60, 61, 53, 52), (65, 67, 69, 68), (58, 59, 67, 66), (60, 62, 70, 68), (57, 59, 67, 65), (61, 63, 71, 69), (56, 58, 66, 64), (68, 69, 61, 60), (69, 67, 59, 61), (65, 68, 60, 57), (56, 57, 65, 64)])
me_cube_003.materials.append(mat_paintedmetal_grey1)
me_cube_003.use_remesh_preserve_volume = False
me_cube_003.use_remesh_preserve_attributes = False
me_cube_003.use_mirror_vertex_groups = False
me_cube_003.update()
me_plane_023 = bpy.data.meshes.new('Plane.023')
me_plane_023.from_pydata([(0.42, -0.02, 0.44), (-0.42, -0.02, 0.44), (0.42, 1.17, 0.44), (-0.42, 1.17, 0.44), (0.0, -0.02, 0.65), (0.0, 1.17, 0.65), (-0.42, 1.17, 0.46), (0.42, 1.17, 0.46), (-0.42, -0.02, 0.46), (0.42, -0.02, 0.46), (0.0, 1.17, 0.67), (0.0, -0.02, 0.67)], [], [(5, 4, 1, 3), (2, 0, 4, 5), (10, 6, 8, 11), (7, 10, 11, 9), (10, 7, 2, 5), (5, 3, 6, 10), (4, 0, 9, 11), (11, 8, 1, 4), (0, 2, 7, 9), (3, 1, 8, 6)])
me_plane_023.materials.append(mat_ironore_roofmetalpannel)
me_plane_023.use_remesh_preserve_volume = False
me_plane_023.use_remesh_preserve_attributes = False
me_plane_023.use_mirror_vertex_groups = False
me_plane_023.update()
me_cube_001 = bpy.data.meshes.new('Cube.001')
me_cube_001.from_pydata([(-2.235e-08, -0.3, -2.235e-08), (-2.235e-08, 0.1, -2.235e-08), (0.1, 0.1, -2.235e-08), (0.1, -0.3, -2.235e-08), (-2.235e-08, -0.3, 0.5), (-2.235e-08, 0.1, 0.5), (0.1, 0.1, 0.5), (0.1, -0.3, 0.5), (-2.235e-08, 2.235e-08, 0.61), (-2.235e-08, 2.235e-08, -2.235e-08), (0.1, 2.235e-08, 0.61), (0.1, 2.235e-08, -2.235e-08), (0.1, -0.2, -2.235e-08), (-2.235e-08, -0.2, 0.61), (0.1, -0.2, 0.61), (-2.235e-08, -0.2, -2.235e-08), (-2.235e-08, 2.235e-08, 1.11), (0.1, 2.235e-08, 1.11), (-2.235e-08, -0.2, 1.11), (0.1, -0.2, 1.11)], [], [(8, 5, 1, 9), (5, 6, 2, 1), (14, 7, 3, 12), (7, 4, 0, 3), (9, 1, 2, 11), (10, 6, 5, 8), (13, 8, 9, 15), (6, 10, 11, 2), (15, 9, 11, 12), (10, 8, 16, 17), (4, 13, 15, 0), (7, 14, 13, 4), (0, 15, 12, 3), (10, 14, 12, 11), (19, 17, 16, 18), (18, 16, 8, 13), (19, 18, 13, 14), (14, 10, 17, 19)])
me_cube_001.materials.append(mat_paintedmetal_white1)
me_cube_001.use_remesh_preserve_volume = False
me_cube_001.use_remesh_preserve_attributes = False
me_cube_001.use_mirror_vertex_groups = False
me_cube_001.update()
me_cube = bpy.data.meshes.new('Cube')
me_cube.from_pydata([(-0.04949, -1.6, -0.001177), (-0.04949, -7.153e-07, -0.001177), (0.0005064, -7.153e-07, -0.001177), (0.0005064, -1.6, -0.001177), (-0.04949, -1.6, 0.1988), (-0.04949, -7.153e-07, 0.1988), (0.0005064, -7.153e-07, 0.1988), (0.0005064, -1.6, 0.1988)], [], [(4, 5, 1, 0), (5, 6, 2, 1), (6, 7, 3, 2), (7, 4, 0, 3), (0, 1, 2, 3), (7, 6, 5, 4)])
me_cube.materials.append(mat_brickwall_red1)
me_cube.use_remesh_preserve_volume = False
me_cube.use_remesh_preserve_attributes = False
me_cube.use_mirror_vertex_groups = False
me_cube.update()
me_plane_020 = bpy.data.meshes.new('Plane.020')
me_plane_020.from_pydata([(-1.0, -1.0, 0.0), (1.0, 1.0, 0.0), (-1.0, 1.0, 0.0), (1.0, -1.0, 0.0)], [], [(0, 3, 1, 2)])
me_plane_020.materials.append(mat_special_shadowonlybackground)
me_plane_020.use_remesh_preserve_volume = False
me_plane_020.use_remesh_preserve_attributes = False
me_plane_020.use_mirror_vertex_groups = False
me_plane_020.update()
me_plane_019 = bpy.data.meshes.new('Plane.019')
me_plane_019.from_pydata([(-1.0, -1.0, 0.0), (1.0, 1.0, 0.0), (-1.0, 1.0, 0.0), (1.0, 0.6, 0.0), (-1.0, 0.6, 0.0), (-0.8, -1.0, 0.0), (-2.235e-08, -1.0, 0.0), (-2.235e-08, 1.0, 0.0), (-2.235e-08, 0.6, 0.0), (-0.8, 0.6, 0.0), (1.0, -1.0, 0.0), (-0.8, 1.0, 0.0)], [], [(11, 2, 4, 9), (9, 4, 0, 5), (5, 6, 8, 9), (7, 11, 9, 8), (3, 8, 6, 10), (8, 3, 1, 7)])
me_plane_019.polygons.foreach_set('material_index', [0, 0, 1, 0, 0, 0])
me_plane_019.materials.append(mat_mud_normal)
me_plane_019.materials.append(mat_shadeless_black)
me_plane_019.use_remesh_preserve_volume = False
me_plane_019.use_remesh_preserve_attributes = False
me_plane_019.use_mirror_vertex_groups = False
me_plane_019.update()
me_plane_018 = bpy.data.meshes.new('Plane.018')
me_plane_018.from_pydata([(0.69, -0.6, -0.01), (-0.01, -0.6, -0.01), (-0.01, 0.2, -0.01), (0.69, 0.2, -0.01), (-0.01, -0.2, 0.39), (0.69, -0.2, 0.39), (0.39, -0.2, 0.39), (0.39, 0.2, 0.19), (0.39, -0.6, 0.19), (0.19, 0.2, -0.01), (0.19, -0.6, -0.01), (0.19, -0.2, 0.39), (0.59, -0.2, 0.39), (0.59, 0.2, -0.01), (0.59, -0.6, -0.01), (0.69, -0.4, 0.19), (-0.01, -0.4, 0.19), (0.39, -1.49e-08, 0.19), (-0.01, -1.49e-08, 0.19), (0.69, -1.49e-08, 0.19), (0.19, -1.49e-08, 0.19), (0.59, -1.49e-08, 0.19), (0.59, -0.4, 0.19), (0.19, -0.4, 0.19), (0.39, -0.4, 0.19), (0.69, -0.6, 0.01), (-0.01, -0.6, 0.01), (-0.01, 0.2, 0.01), (0.69, 0.2, 0.01), (-0.01, -0.2, 0.41), (0.69, -0.2, 0.41), (0.39, -0.2, 0.41), (0.39, 0.2, 0.21), (0.39, -0.6, 0.21), (0.19, 0.2, 0.01), (0.19, -0.6, 0.01), (0.19, -0.2, 0.41), (0.59, -0.2, 0.41), (0.59, 0.2, 0.01), (0.59, -0.6, 0.01), (0.69, -0.4, 0.21), (-0.01, -0.4, 0.21), (0.39, -1.49e-08, 0.21), (-0.01, -1.49e-08, 0.21), (0.69, -1.49e-08, 0.21), (0.19, -1.49e-08, 0.21), (0.59, -1.49e-08, 0.21), (0.59, -0.4, 0.21), (0.19, -0.4, 0.21), (0.39, -0.4, 0.21), (-0.91, -8.285e-08, 0.21), (-0.91, -0.4, 0.21), (-0.91, -0.2, 0.41), (-0.91, 0.2, 0.01), (-0.91, -0.6, 0.01), (-0.91, -8.285e-08, 0.19), (-0.91, -0.4, 0.19), (-0.91, -0.2, 0.39), (-0.91, 0.2, -0.01), (-0.91, -0.6, -0.01)], [], [(23, 10, 1, 16), (20, 11, 4, 18), (17, 21, 6), (8, 24, 14), (23, 24, 10), (11, 20, 6), (19, 5, 12, 21), (15, 0, 14, 22), (9, 20, 18, 2), (7, 13, 17), (20, 9, 17), (3, 19, 21, 13), (24, 6, 22), (11, 6, 23), (11, 23, 16, 4), (5, 15, 22, 12), (22, 6, 12), (23, 6, 24), (6, 20, 17), (6, 21, 12), (17, 9, 7), (10, 24, 8), (14, 24, 22), (17, 13, 21), (48, 41, 26, 35), (45, 43, 29, 36), (42, 31, 46), (33, 39, 49), (48, 35, 49), (36, 31, 45), (44, 46, 37, 30), (40, 47, 39, 25), (34, 27, 43, 45), (32, 42, 38), (45, 42, 34), (28, 38, 46, 44), (49, 47, 31), (36, 48, 31), (36, 29, 41, 48), (30, 37, 47, 40), (47, 37, 31), (48, 49, 31), (31, 42, 45), (31, 37, 46), (42, 32, 34), (35, 33, 49), (39, 47, 49), (42, 46, 38), (13, 7, 32, 38), (10, 8, 33, 35), (35, 26, 1, 10), (38, 28, 3, 13), (39, 33, 8, 14), (15, 5, 30, 40), (44, 30, 5, 19), (14, 0, 25, 39), (18, 4, 57, 55), (16, 1, 59, 56), (19, 3, 28, 44), (40, 25, 0, 15), (56, 57, 4, 16), (50, 52, 29, 43), (27, 2, 58, 53), (51, 54, 26, 41), (41, 29, 52, 51), (54, 59, 1, 26), (55, 58, 2, 18), (34, 32, 7, 9), (43, 27, 53, 50), (9, 2, 27, 34)])
me_plane_018.materials.append(mat_roof_blackfelt)
me_plane_018.use_remesh_preserve_volume = False
me_plane_018.use_remesh_preserve_attributes = False
me_plane_018.use_mirror_vertex_groups = False
me_plane_018.update()
me_plane_012 = bpy.data.meshes.new('Plane.012')
me_plane_012.from_pydata([(-1.51e-08, -0.03, 0.0), (-1.51e-08, -0.03, 0.3), (-1.51e-08, -1.49e-08, 0.0), (-1.51e-08, -1.49e-08, 0.3), (-1.51e-08, -0.03, 0.25), (-1.51e-08, -1.49e-08, 0.25), (0.1, -1.49e-08, 0.25), (0.1, -0.03, 0.25), (0.1, -1.49e-08, 0.3), (0.1, -1.49e-08, 0.0), (0.1, -0.03, 0.3), (0.1, -0.03, 0.0)], [], [(5, 3, 1, 4), (2, 5, 4, 0), (5, 2, 9, 6), (4, 1, 10, 7), (7, 11, 0, 4), (8, 10, 1, 3), (6, 8, 3, 5), (2, 0, 11, 9), (9, 11, 7, 6), (6, 7, 10, 8)])
me_plane_012.materials.append(mat_paintedmetal_white1)
me_plane_012.use_remesh_preserve_volume = False
me_plane_012.use_remesh_preserve_attributes = False
me_plane_012.use_mirror_vertex_groups = False
me_plane_012.update()
me_plane_007 = bpy.data.meshes.new('Plane.007')
me_plane_007.from_pydata([(0.2, -0.03, 0.0), (2.98e-09, 0.0, 0.0), (2.98e-09, -0.03, 0.0), (0.2, -0.03, 0.3), (2.98e-09, 0.0, 0.3), (2.98e-09, -0.03, 0.3), (0.024, -0.03, 0.0), (0.024, -0.03, 0.3), (0.024, 0.0, 0.3), (0.176, 0.0, 0.3), (0.2, 0.0, 0.0), (0.2, 0.0, 0.3), (0.024, 0.0, 0.0), (0.176, 0.0, 0.0), (0.176, -0.03, 0.3), (0.176, -0.03, 0.0), (0.16, 0.0, 0.0), (0.16, -0.03, 0.0), (0.16, -0.03, 0.3), (0.16, 0.0, 0.3), (0.04, 0.0, 0.3), (0.04, -0.03, 0.3), (0.04, -0.03, 0.0), (0.04, 0.0, 0.0), (0.2, -0.03, 0.25), (0.2, 0.0, 0.25), (2.98e-09, -0.03, 0.25), (2.98e-09, 0.0, 0.25), (0.024, -0.03, 0.25), (0.024, 0.0, 0.25), (0.176, 0.0, 0.25), (0.176, -0.03, 0.25), (0.16, -0.03, 0.25), (0.16, 0.0, 0.25), (0.04, 0.0, 0.25), (0.04, -0.03, 0.25), (0.2, -0.03, 0.1), (2.98e-09, 0.0, 0.1), (0.024, 0.0, 0.1), (0.176, 0.0, 0.1), (0.16, 0.0, 0.1), (0.04, 0.0, 0.1), (0.2, 0.0, 0.1), (2.98e-09, -0.03, 0.1), (0.024, -0.03, 0.1), (0.176, -0.03, 0.1), (0.16, -0.03, 0.1), (0.04, -0.03, 0.1), (0.152, -4.098e-08, 0.24), (0.048, -4.098e-08, 0.24), (0.152, -4.098e-08, 0.11), (0.048, -4.098e-08, 0.11), (0.152, -0.01, 0.24), (0.048, -0.01, 0.24), (0.152, -0.01, 0.11), (0.048, -0.01, 0.11)], [], [(31, 24, 3, 14), (23, 22, 6, 12), (26, 28, 7, 5), (32, 31, 14, 18), (10, 0, 15, 13), (40, 39, 13, 16), (11, 9, 14, 3), (13, 15, 17, 16), (35, 32, 18, 21), (41, 40, 16, 23), (9, 19, 18, 14), (16, 17, 22, 23), (19, 20, 21, 18), (28, 35, 21, 7), (45, 36, 24, 31), (43, 44, 28, 26), (4, 8, 29, 27), (46, 45, 31, 32), (47, 46, 32, 35), (20, 19, 33, 34), (44, 47, 35, 28), (27, 29, 38, 37), (50, 48, 33, 40), (15, 0, 36, 45), (2, 6, 44, 43), (17, 15, 45, 46), (22, 17, 46, 47), (6, 22, 47, 44), (50, 51, 55, 54), (48, 49, 34, 33), (41, 34, 49, 51), (40, 41, 51, 50), (53, 52, 54, 55), (52, 53, 49, 48), (54, 52, 48, 50), (51, 49, 53, 55), (12, 6, 2, 1), (8, 4, 5, 7), (42, 36, 0, 10), (27, 26, 5, 4), (39, 42, 10, 13), (37, 38, 12, 1), (20, 8, 7, 21), (38, 41, 23, 12), (11, 3, 24, 25), (37, 43, 26, 27), (9, 11, 25, 30), (19, 9, 30, 33), (8, 20, 34, 29), (25, 24, 36, 42), (30, 25, 42, 39), (33, 30, 39, 40), (29, 34, 41, 38), (1, 2, 43, 37)])
me_plane_007.polygons.foreach_set('material_index', [0, 0, 0, 0, 0, 0, 0, 0, 0, 0, 0, 0, 0, 0, 0, 0, 0, 0, 1, 0, 0, 0, 1, 0, 0, 0, 0, 0, 1, 1, 1, 1, 2, 1, 1, 1, 0, 0, 0, 0, 0, 0, 0, 0, 0, 0, 0, 0, 0, 0, 0, 0, 0, 0])
me_plane_007.materials.append(mat_paintedmetal_white1)
me_plane_007.materials.append(mat_paint_white)
me_plane_007.materials.append(mat_glass_opaque)
me_plane_007.use_remesh_preserve_volume = False
me_plane_007.use_remesh_preserve_attributes = False
me_plane_007.use_mirror_vertex_groups = False
me_plane_007.update()
me_plane_006 = bpy.data.meshes.new('Plane.006')
me_plane_006.from_pydata([(0.2, -0.03, 0.0), (-1.51e-08, -0.03, 0.0), (0.2, -0.03, 0.3), (-1.51e-08, -0.03, 0.3), (0.024, -0.03, 0.0), (0.024, -0.03, 0.3), (0.024, 0.0, 0.3), (0.176, -1.49e-08, 0.3), (0.2, -1.49e-08, 0.0), (-1.51e-08, -1.49e-08, 0.0), (0.2, -1.49e-08, 0.3), (-1.51e-08, -1.49e-08, 0.3), (0.024, -1.49e-08, 0.0), (0.176, -1.49e-08, 0.0), (0.176, -0.03, 0.3), (0.176, -0.03, 0.0), (0.04, -1.49e-08, 0.0), (0.04, -0.03, 0.0), (0.04, -0.03, 0.3), (0.04, -1.49e-08, 0.3), (0.16, -0.03, 0.3), (0.16, -0.03, 0.0), (0.16, -1.49e-08, 0.0), (0.16, -1.49e-08, 0.3), (0.04, -0.03, 0.25), (0.04, -1.49e-08, 0.25), (0.16, -1.49e-08, 0.25), (0.16, -0.03, 0.25), (0.2, -0.03, 0.25), (-1.51e-08, -0.03, 0.25), (0.024, -0.03, 0.25), (0.2, -1.49e-08, 0.25), (-1.51e-08, -1.49e-08, 0.25), (0.176, -0.03, 0.25), (0.024, -1.49e-08, 0.25), (0.176, -1.49e-08, 0.25), (0.152, -1.49e-08, 0.24), (0.048, -1.49e-08, 0.01), (0.048, -1.49e-08, 0.24), (0.152, -1.49e-08, 0.01), (0.152, -0.01, 0.24), (0.048, -0.01, 0.24), (0.152, -0.01, 0.01), (0.048, -0.01, 0.01)], [], [(12, 4, 1, 9), (31, 28, 0, 8), (32, 29, 3, 11), (33, 28, 2, 14), (16, 17, 4, 12), (29, 30, 5, 3), (27, 33, 14, 20), (8, 0, 15, 13), (26, 35, 13, 22), (10, 7, 14, 2), (22, 21, 17, 16), (30, 24, 18, 5), (34, 25, 16, 12), (23, 19, 18, 20), (7, 23, 20, 14), (24, 27, 20, 18), (9, 1, 29, 32), (21, 15, 33, 27), (13, 15, 21, 22), (1, 4, 30, 29), (10, 2, 28, 31), (15, 0, 28, 33), (23, 7, 35, 26), (4, 17, 24, 30), (17, 21, 27, 24), (19, 23, 26, 25), (41, 40, 42, 43), (6, 11, 3, 5), (35, 31, 8, 13), (32, 34, 12, 9), (19, 6, 5, 18), (36, 38, 25, 26), (7, 10, 31, 35), (11, 6, 34, 32), (6, 19, 25, 34), (22, 16, 37, 39), (26, 22, 39, 36), (38, 37, 16, 25), (40, 41, 38, 36), (39, 37, 43, 42), (41, 43, 37, 38), (36, 39, 42, 40)])
me_plane_006.polygons.foreach_set('material_index', [0, 0, 0, 0, 0, 0, 0, 0, 0, 0, 1, 0, 0, 0, 0, 0, 0, 0, 0, 0, 0, 0, 0, 0, 1, 0, 1, 0, 0, 0, 0, 1, 0, 0, 0, 1, 1, 1, 1, 1, 1, 1])
me_plane_006.materials.append(mat_paintedmetal_white1)
me_plane_006.materials.append(mat_paint_white)
me_plane_006.use_remesh_preserve_volume = False
me_plane_006.use_remesh_preserve_attributes = False
me_plane_006.use_mirror_vertex_groups = False
me_plane_006.update()
me_plane_004 = bpy.data.meshes.new('Plane.004')
me_plane_004.from_pydata([(0.0, 0.0, 0.0), (0.0, 0.0, 0.3), (0.1, 0.0, 0.0), (0.1, 0.0, 0.3), (0.0, -0.1, 0.0), (0.0, -0.1, 0.3), (0.03, -0.03, 0.3), (0.1, -0.03, 0.0), (0.1, -0.03, 0.3), (0.0, -0.03, 0.0), (0.0, -0.03, 0.3), (0.03, -0.1, 0.3), (0.03, -0.1, 0.0), (0.03, 0.0, 0.3), (0.03, 0.0, 0.0), (0.03, -0.03, 0.0)], [], [(13, 14, 2, 3), (10, 9, 0, 1), (15, 9, 4, 12), (3, 2, 7, 8), (5, 4, 9, 10), (14, 0, 9, 15), (1, 0, 14, 13), (5, 11, 12, 4), (2, 14, 15, 7), (8, 6, 13, 3), (11, 5, 10, 6), (8, 7, 15, 6), (6, 10, 1, 13), (11, 6, 15, 12)])
me_plane_004.materials.append(mat_paintedmetal_white1)
me_plane_004.use_remesh_preserve_volume = False
me_plane_004.use_remesh_preserve_attributes = False
me_plane_004.use_mirror_vertex_groups = False
me_plane_004.update()
me_plane_011 = bpy.data.meshes.new('Plane.011')
me_plane_011.from_pydata([(8.347e-10, -0.07, 0.0), (8.347e-10, -0.07, 0.3), (0.03, -0.07, 0.0), (0.03, -0.07, 0.3), (0.0, -0.1, 0.3), (0.03, -0.1, 0.0), (0.03, -0.1, 0.3), (8.347e-10, -0.1, 0.0)], [], [(3, 2, 5, 6), (4, 7, 0, 1), (2, 0, 7, 5), (1, 0, 2, 3), (4, 6, 5, 7), (6, 4, 1, 3)])
me_plane_011.materials.append(mat_paintedmetal_white1)
me_plane_011.use_remesh_preserve_volume = False
me_plane_011.use_remesh_preserve_attributes = False
me_plane_011.use_mirror_vertex_groups = False
me_plane_011.update()
me_plane_013 = bpy.data.meshes.new('Plane.013')
me_plane_013.from_pydata([(0.2, -0.03, 0.0), (2.98e-09, 0.0, 0.0), (2.98e-09, -0.03, 0.0), (0.2, -0.03, 0.3), (2.98e-09, 0.0, 0.3), (2.98e-09, -0.03, 0.3), (0.024, -0.03, 0.0), (0.024, -0.03, 0.3), (0.024, 0.0, 0.3), (0.176, 0.0, 0.3), (0.2, 0.0, 0.0), (0.2, 0.0, 0.3), (0.024, 0.0, 0.0), (0.176, 0.0, 0.0), (0.176, -0.03, 0.3), (0.176, -0.03, 0.0), (0.16, 0.0, 0.0), (0.16, -0.03, 0.0), (0.16, -0.03, 0.3), (0.16, 0.0, 0.3), (0.04, 0.0, 0.3), (0.04, -0.03, 0.3), (0.04, -0.03, 0.0), (0.04, 0.0, 0.0), (0.2, -0.03, 0.25), (0.2, 0.0, 0.25), (2.98e-09, -0.03, 0.25), (2.98e-09, 0.0, 0.25), (0.024, -0.03, 0.25), (0.024, 0.0, 0.25), (0.176, 0.0, 0.25), (0.176, -0.03, 0.25), (0.16, -0.03, 0.25), (0.16, 0.0, 0.25), (0.04, 0.0, 0.25), (0.04, -0.03, 0.25), (0.2, -0.03, 0.1), (2.98e-09, 0.0, 0.1), (0.024, 0.0, 0.1), (0.176, 0.0, 0.1), (0.16, 0.0, 0.1), (0.04, 0.0, 0.1), (0.2, 0.0, 0.1), (2.98e-09, -0.03, 0.1), (0.024, -0.03, 0.1), (0.176, -0.03, 0.1), (0.16, -0.03, 0.1), (0.04, -0.03, 0.1), (0.152, -4.098e-08, 0.24), (0.048, -4.098e-08, 0.24), (0.152, -4.098e-08, 0.11), (0.048, -4.098e-08, 0.11), (0.152, -0.01, 0.24), (0.048, -0.01, 0.24), (0.152, -0.01, 0.11), (0.048, -0.01, 0.11)], [], [(31, 24, 3, 14), (23, 22, 6, 12), (26, 28, 7, 5), (32, 31, 14, 18), (10, 0, 15, 13), (40, 39, 13, 16), (11, 9, 14, 3), (13, 15, 17, 16), (35, 32, 18, 21), (41, 40, 16, 23), (9, 19, 18, 14), (16, 17, 22, 23), (19, 20, 21, 18), (28, 35, 21, 7), (45, 36, 24, 31), (43, 44, 28, 26), (4, 8, 29, 27), (46, 45, 31, 32), (47, 46, 32, 35), (20, 19, 33, 34), (44, 47, 35, 28), (27, 29, 38, 37), (50, 48, 33, 40), (15, 0, 36, 45), (2, 6, 44, 43), (17, 15, 45, 46), (22, 17, 46, 47), (6, 22, 47, 44), (50, 51, 55, 54), (48, 49, 34, 33), (41, 34, 49, 51), (40, 41, 51, 50), (53, 52, 54, 55), (52, 53, 49, 48), (54, 52, 48, 50), (51, 49, 53, 55), (12, 6, 2, 1), (8, 4, 5, 7), (42, 36, 0, 10), (27, 26, 5, 4), (39, 42, 10, 13), (37, 38, 12, 1), (20, 8, 7, 21), (38, 41, 23, 12), (11, 3, 24, 25), (37, 43, 26, 27), (9, 11, 25, 30), (19, 9, 30, 33), (8, 20, 34, 29), (25, 24, 36, 42), (30, 25, 42, 39), (33, 30, 39, 40), (29, 34, 41, 38), (1, 2, 43, 37)])
me_plane_013.polygons.foreach_set('material_index', [0, 0, 0, 0, 0, 0, 0, 0, 0, 0, 0, 0, 0, 0, 0, 0, 0, 0, 1, 0, 0, 0, 1, 0, 0, 0, 0, 0, 1, 1, 1, 1, 2, 1, 1, 1, 0, 0, 0, 0, 0, 0, 0, 0, 0, 0, 0, 0, 0, 0, 0, 0, 0, 0])
me_plane_013.materials.append(mat_paintedmetal_white1)
me_plane_013.materials.append(mat_paint_white)
me_plane_013.materials.append(mat_glass_opaque)
me_plane_013.use_remesh_preserve_volume = False
me_plane_013.use_remesh_preserve_attributes = False
me_plane_013.use_mirror_vertex_groups = False
me_plane_013.update()
me_plane_016 = bpy.data.meshes.new('Plane.016')
me_plane_016.from_pydata([(0.4, -0.03, -2.98e-08), (7.451e-09, 1.776e-15, -2.98e-08), (7.451e-09, -0.03, -2.98e-08), (0.4, 3.02e-08, -2.98e-08), (0.2, 1.51e-08, 0.2), (0.2, -0.03, 0.2)], [], [(4, 3, 0, 5), (1, 4, 5, 2), (3, 1, 2, 0), (1, 3, 4), (0, 2, 5)])
me_plane_016.materials.append(mat_paintedmetal_white1)
me_plane_016.use_remesh_preserve_volume = False
me_plane_016.use_remesh_preserve_attributes = False
me_plane_016.use_mirror_vertex_groups = False
me_plane_016.update()
me_plane_017 = bpy.data.meshes.new('Plane.017')
me_plane_017.from_pydata([(0.8, -0.03, -2.98e-08), (7.451e-09, 1.776e-15, -2.98e-08), (7.451e-09, -0.03, -2.98e-08), (0.8, 0.0, -2.98e-08), (0.4, 0.0, 0.4), (0.4, -0.03, 0.4)], [], [(4, 3, 0, 5), (1, 4, 5, 2), (3, 1, 2, 0), (1, 3, 4), (0, 2, 5)])
me_plane_017.materials.append(mat_paintedmetal_white1)
me_plane_017.use_remesh_preserve_volume = False
me_plane_017.use_remesh_preserve_attributes = False
me_plane_017.use_mirror_vertex_groups = False
me_plane_017.update()
me_plane = bpy.data.meshes.new('Plane')
me_plane.from_pydata([(0.69, -0.6, -0.01), (-0.81, -0.6, -0.01), (-0.81, 1.0, -0.01), (-0.01, -0.6, -0.01), (-0.01, 1.0, -0.01), (-0.01, 0.2, -0.01), (0.69, 0.2, -0.01), (-0.81, 0.2, -0.01), (-0.81, -0.2, -0.01), (-0.01, -0.2, 0.39), (-0.41, 0.2, 0.39), (0.69, -0.2, 0.39), (-0.41, -0.2, 0.39), (0.39, -0.2, 0.39), (0.39, 0.2, 0.19), (0.39, -0.6, 0.19), (-0.81, 0.8, 0.19), (-0.01, 0.8, 0.19), (0.19, 0.2, -0.01), (0.19, -0.6, -0.01), (0.19, -0.2, 0.39), (0.59, -0.2, 0.39), (0.59, 0.2, -0.01), (0.59, -0.6, -0.01), (0.69, -0.4, 0.19), (-0.01, -0.4, 0.19), (-0.81, -0.4, -0.01), (0.39, -1.49e-08, 0.19), (-0.81, -1.49e-08, -0.01), (-0.01, -1.49e-08, 0.19), (0.69, -1.49e-08, 0.19), (0.19, -1.49e-08, 0.19), (0.59, -1.49e-08, 0.19), (-0.41, -0.4, 0.19), (-0.41, -1.49e-08, 0.39), (0.59, -0.4, 0.19), (0.19, -0.4, 0.19), (0.39, -0.4, 0.19), (-0.41, 0.8, 0.39), (-0.81, 0.6, -0.01), (-0.01, 0.6, -0.01), (-0.41, -0.6, -0.01), (-0.41, 1.0, 0.39), (-0.41, 0.6, 0.39), (-0.21, 1.0, 0.19), (-0.21, -0.6, -0.01), (-0.21, 0.2, 0.19), (-0.21, 0.8, 0.19), (-0.21, -0.2, 0.39), (-0.21, -1.49e-08, 0.19), (-0.21, -0.4, 0.19), (-0.21, 0.6, 0.19), (-0.61, 0.6, 0.19), (-0.61, -0.4, 0.19), (-0.61, -1.49e-08, 0.19), (-0.61, 0.8, 0.19), (-0.61, -0.2, 0.19), (-0.61, 0.2, 0.19), (-0.61, 1.0, 0.19), (-0.61, -0.6, -0.01), (0.69, -0.6, 0.01), (-0.81, -0.6, 0.01), (-0.81, 1.0, 0.01), (-0.01, -0.6, 0.01), (-0.01, 1.0, 0.01), (-0.01, 0.2, 0.01), (0.69, 0.2, 0.01), (-0.81, 0.2, 0.01), (-0.81, -0.2, 0.01), (-0.01, -0.2, 0.41), (-0.41, 0.2, 0.41), (0.69, -0.2, 0.41), (-0.41, -0.2, 0.41), (0.39, -0.2, 0.41), (0.39, 0.2, 0.21), (0.39, -0.6, 0.21), (-0.81, 0.8, 0.21), (-0.01, 0.8, 0.21), (0.19, 0.2, 0.01), (0.19, -0.6, 0.01), (0.19, -0.2, 0.41), (0.59, -0.2, 0.41), (0.59, 0.2, 0.01), (0.59, -0.6, 0.01), (0.69, -0.4, 0.21), (-0.01, -0.4, 0.21), (-0.81, -0.4, 0.01), (0.39, -1.49e-08, 0.21), (-0.81, -1.49e-08, 0.01), (-0.01, -1.49e-08, 0.21), (0.69, -1.49e-08, 0.21), (0.19, -1.49e-08, 0.21), (0.59, -1.49e-08, 0.21), (-0.41, -0.4, 0.21), (-0.41, -1.49e-08, 0.41), (0.59, -0.4, 0.21), (0.19, -0.4, 0.21), (0.39, -0.4, 0.21), (-0.41, 0.8, 0.41), (-0.81, 0.6, 0.01), (-0.01, 0.6, 0.01), (-0.41, -0.6, 0.01), (-0.41, 1.0, 0.41), (-0.41, 0.6, 0.41), (-0.21, 1.0, 0.21), (-0.21, -0.6, 0.01), (-0.21, 0.2, 0.21), (-0.21, 0.8, 0.21), (-0.21, -0.2, 0.41), (-0.21, -1.49e-08, 0.21), (-0.21, -0.4, 0.21), (-0.21, 0.6, 0.21), (-0.61, 0.6, 0.21), (-0.61, -0.4, 0.21), (-0.61, -1.49e-08, 0.21), (-0.61, 0.8, 0.21), (-0.61, -0.2, 0.21), (-0.61, 0.2, 0.21), (-0.61, 1.0, 0.21), (-0.61, -0.6, 0.01)], [], [(26, 53, 1), (36, 19, 3, 25), (52, 57, 7, 39), (54, 56, 8, 28), (31, 20, 9, 29), (27, 32, 13), (16, 2, 55), (15, 37, 23), (36, 37, 19), (20, 31, 13), (30, 11, 21, 32), (57, 54, 28, 7), (24, 0, 23, 35), (18, 31, 29, 5), (14, 22, 27), (31, 18, 27), (6, 30, 32, 22), (56, 53, 26, 8), (37, 13, 35), (20, 13, 36), (20, 36, 25, 9), (42, 44, 38), (43, 38, 51), (50, 45, 41, 33), (11, 24, 35, 21), (16, 55, 39), (44, 4, 47), (51, 47, 40), (25, 3, 45, 50), (40, 5, 46, 51), (29, 9, 48, 49), (46, 5, 49), (9, 25, 50, 48), (51, 46, 10, 43), (34, 49, 12), (46, 49, 34, 10), (48, 50, 33, 12), (43, 10, 57, 52), (34, 12, 56, 54), (55, 38, 52), (56, 12, 53), (10, 34, 54, 57), (55, 58, 38), (33, 41, 59, 53), (52, 38, 43), (38, 58, 42), (38, 44, 47), (51, 38, 47), (35, 13, 21), (53, 12, 33), (12, 49, 48), (36, 13, 37), (13, 31, 27), (13, 32, 21), (49, 5, 29), (1, 53, 59), (27, 18, 14), (39, 55, 52), (47, 4, 17), (19, 37, 15), (23, 37, 35), (27, 22, 32), (40, 47, 17), (55, 2, 58), (86, 61, 113), (96, 85, 63, 79), (112, 99, 67, 117), (114, 88, 68, 116), (91, 89, 69, 80), (87, 73, 92), (76, 115, 62), (75, 83, 97), (96, 79, 97), (80, 73, 91), (90, 92, 81, 71), (117, 67, 88, 114), (84, 95, 83, 60), (78, 65, 89, 91), (74, 87, 82), (91, 87, 78), (66, 82, 92, 90), (116, 68, 86, 113), (97, 95, 73), (80, 96, 73), (80, 69, 85, 96), (102, 98, 104), (103, 111, 98), (110, 93, 101, 105), (71, 81, 95, 84), (76, 99, 115), (104, 107, 64), (111, 100, 107), (85, 110, 105, 63), (100, 111, 106, 65), (89, 109, 108, 69), (106, 109, 65), (69, 108, 110, 85), (111, 103, 70, 106), (94, 72, 109), (106, 70, 94, 109), (108, 72, 93, 110), (103, 112, 117, 70), (94, 114, 116, 72), (115, 112, 98), (116, 113, 72), (70, 117, 114, 94), (115, 98, 118), (93, 113, 119, 101), (112, 103, 98), (98, 102, 118), (98, 107, 104), (111, 107, 98), (95, 81, 73), (113, 93, 72), (72, 108, 109), (96, 97, 73), (73, 87, 91), (73, 81, 92), (109, 89, 65), (61, 119, 113), (87, 74, 78), (99, 112, 115), (107, 77, 64), (79, 75, 97), (83, 95, 97), (87, 92, 82), (100, 77, 107), (115, 118, 62), (17, 4, 64, 77), (26, 1, 61, 86), (22, 14, 74, 82), (40, 17, 77, 100), (19, 15, 75, 79), (79, 63, 3, 19), (88, 67, 7, 28), (82, 66, 6, 22), (104, 64, 4, 44), (118, 102, 42, 58), (83, 75, 15, 23), (44, 42, 102, 104), (24, 11, 71, 84), (90, 71, 11, 30), (23, 0, 60, 83), (59, 41, 101, 119), (105, 101, 41, 45), (39, 7, 67, 99), (30, 6, 66, 90), (84, 60, 0, 24), (45, 3, 63, 105), (119, 61, 1, 59), (100, 65, 5, 40), (86, 68, 8, 26), (76, 62, 2, 16), (28, 8, 68, 88), (58, 2, 62, 118), (78, 74, 14, 18), (99, 76, 16, 39), (18, 5, 65, 78)])
me_plane.materials.append(mat_roof_blackfelt)
me_plane.use_remesh_preserve_volume = False
me_plane.use_remesh_preserve_attributes = False
me_plane.use_mirror_vertex_groups = False
me_plane.update()
me_plane_008 = bpy.data.meshes.new('Plane.008')
me_plane_008.from_pydata([(1.0, -1.0, 0.0), (-1.0, -1.0, 0.0), (1.0, 1.0, 0.0), (-1.0, 1.0, 0.0), (-1.0, -0.6, 0.0), (1.0, -0.6, 0.0), (1.0, 0.2, 0.0), (-1.0, 0.2, 0.0), (0.7, 0.2, 0.0), (0.7, -0.6, 0.0), (0.7, 1.0, 0.0), (0.7, -1.0, 0.0), (-2.235e-08, -1.0, 0.0), (-2.235e-08, 1.0, 0.0), (-2.235e-08, 0.2, 0.0), (-2.235e-08, -0.6, 0.0), (-0.8, 0.2, 0.0), (-0.8, -0.6, 0.0), (-0.8, 1.0, 0.0), (-0.8, -1.0, 0.0)], [], [(17, 4, 1, 19), (16, 7, 4, 17), (6, 8, 9, 5), (5, 9, 11, 0), (18, 3, 7, 16), (2, 10, 8, 6), (10, 13, 14, 8), (8, 14, 15, 9), (9, 15, 12, 11), (13, 18, 16, 14), (14, 16, 17, 15), (15, 17, 19, 12)])
me_plane_008.polygons.foreach_set('material_index', [0, 0, 0, 0, 0, 0, 0, 1, 0, 1, 1, 0])
me_plane_008.materials.append(mat_mud_normal)
me_plane_008.materials.append(mat_shadeless_black)
me_plane_008.use_remesh_preserve_volume = False
me_plane_008.use_remesh_preserve_attributes = False
me_plane_008.use_mirror_vertex_groups = False
me_plane_008.update()

# ---- objects
ob_cube_011 = bpy.data.objects.new('Cube.011', me_cube_008)
ob_cube_010 = bpy.data.objects.new('Cube.010', me_cube_007)
ob_plane_063 = bpy.data.objects.new('Plane.063', me_plane_040)
ob_plane_062 = bpy.data.objects.new('Plane.062', me_plane_039)
ob_plane_061 = bpy.data.objects.new('Plane.061', me_plane_038)
ob_plane_060 = bpy.data.objects.new('Plane.060', me_plane_037)
ob_plane_059 = bpy.data.objects.new('Plane.059', me_plane_036)
ob_plane_058 = bpy.data.objects.new('Plane.058', me_plane_036)
ob_plane_057 = bpy.data.objects.new('Plane.057', me_plane_034)
ob_plane_056 = bpy.data.objects.new('Plane.056', me_plane_036)
ob_plane_055 = bpy.data.objects.new('Plane.055', me_plane_036)
ob_plane_054 = bpy.data.objects.new('Plane.054', me_plane_034)
ob_plane_051 = bpy.data.objects.new('Plane.051', me_plane_034)
ob_plane_050 = bpy.data.objects.new('Plane.050', me_plane_034)
ob_plane_049 = bpy.data.objects.new('Plane.049', me_plane_033)
ob_plane_1358 = bpy.data.objects.new('Plane.1358', me_plane_022)
ob_cube_009 = bpy.data.objects.new('Cube.009', me_cube_006)
ob_circle_000 = bpy.data.objects.new('Circle.000', me_circle_012)
ob_plane_1357 = bpy.data.objects.new('Plane.1357', me_plane_032)
ob_cube_013 = bpy.data.objects.new('Cube.013', me_cube_004)
ob_plane_035 = bpy.data.objects.new('Plane.035', me_plane_028)
ob_plane_048 = bpy.data.objects.new('Plane.048', me_plane_026)
ob_plane_047 = bpy.data.objects.new('Plane.047', me_plane_024)
ob_plane_046 = bpy.data.objects.new('Plane.046', me_plane_021)
ob_plane_045 = bpy.data.objects.new('Plane.045', me_plane_022)
ob_cube_008 = bpy.data.objects.new('Cube.008', me_cube_002)
ob_cube_007 = bpy.data.objects.new('Cube.007', me_cube_003)
ob_plane_042 = bpy.data.objects.new('Plane.042', me_plane_023)
ob_plane_039 = bpy.data.objects.new('Plane.039', me_plane_023)
ob_cube_006 = bpy.data.objects.new('Cube.006', me_cube_003)
ob_cube_005 = bpy.data.objects.new('Cube.005', me_cube_002)
ob_plane_036 = bpy.data.objects.new('Plane.036', me_plane_022)
ob_cube_004 = bpy.data.objects.new('Cube.004', me_cube_001)
ob_cube_003 = bpy.data.objects.new('Cube.003', me_cube_001)
ob_cube_002 = bpy.data.objects.new('Cube.002', me_cube_001)
ob_cube_001 = bpy.data.objects.new('Cube.001', me_cube)
ob_cube = bpy.data.objects.new('Cube', me_cube)
ob_plane_032 = bpy.data.objects.new('Plane.032', me_plane_020)
ob_plane_029 = bpy.data.objects.new('Plane.029', me_plane_020)
ob_plane_024 = bpy.data.objects.new('Plane.024', me_plane_019)
ob_plane_028 = bpy.data.objects.new('Plane.028', me_plane_018)
ob_plane_027 = bpy.data.objects.new('Plane.027', me_plane_012)
ob_plane_023 = bpy.data.objects.new('Plane.023', me_plane_007)
ob_plane_041 = bpy.data.objects.new('Plane.041', me_plane_006)
ob_plane_040 = bpy.data.objects.new('Plane.040', me_plane_007)
ob_plane_038 = bpy.data.objects.new('Plane.038', me_plane_004)
ob_plane_037 = bpy.data.objects.new('Plane.037', me_plane_011)
ob_plane_034 = bpy.data.objects.new('Plane.034', me_plane_004)
ob_plane_033 = bpy.data.objects.new('Plane.033', me_plane_013)
ob_plane_031 = bpy.data.objects.new('Plane.031', me_plane_007)
ob_plane_030 = bpy.data.objects.new('Plane.030', me_plane_007)
ob_plane_026 = bpy.data.objects.new('Plane.026', me_plane_016)
ob_plane_025 = bpy.data.objects.new('Plane.025', me_plane_016)
ob_plane_022 = bpy.data.objects.new('Plane.022', me_plane_007)
ob_plane_021 = bpy.data.objects.new('Plane.021', me_plane_012)
ob_plane_011 = bpy.data.objects.new('Plane.011', me_plane_017)
ob_plane_020 = bpy.data.objects.new('Plane.020', me_plane_017)
ob_plane_019 = bpy.data.objects.new('Plane.019', me_plane_012)
ob_plane_018 = bpy.data.objects.new('Plane.018', me_plane_007)
ob_plane_017 = bpy.data.objects.new('Plane.017', me_plane_016)
ob_plane_016 = bpy.data.objects.new('Plane.016', me_plane)
ob_plane_015 = bpy.data.objects.new('Plane.015', me_plane_016)
ob_plane_014 = bpy.data.objects.new('Plane.014', me_plane_016)
ob_plane_013 = bpy.data.objects.new('Plane.013', me_plane_016)
ob_plane_010 = bpy.data.objects.new('Plane.010', me_plane_007)
ob_plane_008 = bpy.data.objects.new('Plane.008', me_plane_007)
ob_plane_004 = bpy.data.objects.new('Plane.004', me_plane_007)
ob_plane_002 = bpy.data.objects.new('Plane.002', me_plane_007)
ob_plane_005 = bpy.data.objects.new('Plane.005', me_plane_007)
ob_plane_012 = bpy.data.objects.new('Plane.012', me_plane_013)
ob_plane_001 = bpy.data.objects.new('Plane.001', me_plane_004)
ob_plane_006 = bpy.data.objects.new('Plane.006', me_plane_004)
ob_plane_009 = bpy.data.objects.new('Plane.009', me_plane_012)
ob_plane_007 = bpy.data.objects.new('Plane.007', me_plane_011)
ob_plane_003 = bpy.data.objects.new('Plane.003', me_plane_004)
ob_plane = bpy.data.objects.new('Plane', me_plane_008)
ob_rotationcontrol_001 = bpy.data.objects.new('RotationControl.001', None)
ob_cameratarget = bpy.data.objects.new('CameraTarget', None)
ob_camera = bpy.data.objects.new('Camera', cam_camera)
ob_lamp_001 = bpy.data.objects.new('Lamp.001', light_lamp_004)
ob_lamp = bpy.data.objects.new('Lamp', light_lamp_003)
ob_plane_1349 = bpy.data.objects.new('Plane.1349', me_plane_007)
ob_plane_1352 = bpy.data.objects.new('Plane.1352', me_plane_006)
ob_circle_011 = bpy.data.objects.new('Circle.011', me_circle_012)
ob_cube_024 = bpy.data.objects.new('Cube.024', me_cube_006)

# ---- transforms, parenting, visibility, modifiers, constraints
ob_cube_011.location = (-54.5, -0.1, 0.001177)
ob_cube_011.lineart.crease_threshold = 0.0
ob_cube_010.location = (-54.1, 0.9, 0.001177)
ob_cube_010.lineart.crease_threshold = 0.0
ob_plane_063.location = (-55.0, 0.0, 0.0)
ob_plane_063.lineart.crease_threshold = 0.0
ob_plane_062.location = (-55.6, 0.6, 2.235e-08)
ob_plane_062.rotation_euler = (0.0, 0.0, 1.571)
ob_plane_062.lineart.crease_threshold = 0.0
ob_plane_061.location = (-55.6, 0.6, 0.3)
ob_plane_061.rotation_euler = (0.0, 0.0, 1.192e-07)
ob_plane_061.lineart.crease_threshold = 0.0
ob_plane_060.location = (-55.6, 0.6, 0.3)
ob_plane_060.rotation_euler = (0.0, 0.0, 1.192e-07)
ob_plane_060.lineart.crease_threshold = 0.0
ob_plane_059.location = (-55.9, 0.5, 2.235e-08)
ob_plane_059.rotation_euler = (0.0, 0.0, 4.712)
ob_plane_059.lineart.crease_threshold = 0.0
ob_plane_058.location = (-54.7, 0.5, 2.235e-08)
ob_plane_058.rotation_euler = (0.0, 0.0, 1.192e-07)
ob_plane_058.lineart.crease_threshold = 0.0
ob_plane_057.location = (-55.8, 0.5, 2.235e-08)
ob_plane_057.rotation_euler = (0.0, 0.0, -1.571)
ob_plane_057.lineart.crease_threshold = 0.0
_m = ob_plane_057.modifiers.new('Array', 'ARRAY')
_m.count = 5
_m.constant_offset_displace = (0.0, 0.0, 0.0)
_m.relative_offset_displace = (0.0, 1.0, 0.0)
ob_plane_056.location = (-55.9, 0.9, 2.235e-08)
ob_plane_056.rotation_euler = (0.0, 0.0, 3.142)
ob_plane_056.lineart.crease_threshold = 0.0
ob_plane_055.location = (-54.7, 0.9, 2.235e-08)
ob_plane_055.rotation_euler = (0.0, 0.0, 1.571)
ob_plane_055.lineart.crease_threshold = 0.0
ob_plane_054.location = (-54.8, 0.9, 2.235e-08)
ob_plane_054.rotation_euler = (0.0, 0.0, 1.571)
ob_plane_054.lineart.crease_threshold = 0.0
_m = ob_plane_054.modifiers.new('Array', 'ARRAY')
_m.count = 5
_m.constant_offset_displace = (0.0, 0.0, 0.0)
_m.relative_offset_displace = (0.0, 1.0, 0.0)
ob_plane_051.location = (-54.7, 0.6, 2.235e-08)
ob_plane_051.rotation_euler = (0.0, 0.0, 1.192e-07)
ob_plane_051.lineart.crease_threshold = 0.0
_m = ob_plane_051.modifiers.new('Array', 'ARRAY')
_m.count = 1
_m.constant_offset_displace = (0.0, 0.0, 0.0)
_m.relative_offset_displace = (0.0, 1.0, 0.0)
ob_plane_050.location = (-55.9, 0.8, 2.235e-08)
ob_plane_050.rotation_euler = (0.0, 0.0, -3.142)
ob_plane_050.lineart.crease_threshold = 0.0
_m = ob_plane_050.modifiers.new('Array', 'ARRAY')
_m.count = 1
_m.constant_offset_displace = (0.0, 0.0, 0.0)
_m.relative_offset_displace = (0.0, 1.0, 0.0)
ob_plane_049.location = (-50.0, 0.0, 0.0)
ob_plane_049.rotation_euler = (0.0, 0.0, 1.571)
ob_plane_049.lineart.crease_threshold = 0.0
ob_plane_1358.location = (-45.0, 0.0, 0.0)
ob_plane_1358.lineart.crease_threshold = 0.0
ob_cube_009.location = (-45.5, 0.74, 0.0)
ob_cube_009.rotation_euler = (0.0, 0.0, 3.142)
ob_cube_009.lineart.crease_threshold = 0.0
_m = ob_cube_009.modifiers.new('Array', 'ARRAY')
_m.count = 27
_m.constant_offset_displace = (0.0, 0.0, 0.0)
_m.relative_offset_displace = (0.0, 0.0, 1.0)
ob_circle_000.location = (-45.5, 0.5, 1.5)
ob_circle_000.scale = (0.24, 0.24, 0.24)
ob_circle_000.lineart.crease_threshold = 0.0
_m = ob_circle_000.modifiers.new('Solidify', 'SOLIDIFY')
_m.thickness = 0.02
_m.nonmanifold_thickness_mode = 'FIXED'
_m.nonmanifold_merge_threshold = 0.0003
ob_plane_1357.location = (-40.0, 0.0, 0.0)
ob_plane_1357.rotation_euler = (0.0, 0.0, 1.571)
ob_plane_1357.lineart.crease_threshold = 0.0
ob_cube_013.location = (-35.41, 0.6026, 0.001177)
ob_cube_013.rotation_euler = (0.0, 0.0, 3.142)
ob_cube_013.lineart.crease_threshold = 0.0
ob_plane_035.location = (-20.0, 0.0, 0.0)
ob_plane_035.rotation_euler = (0.0, 0.0, 1.571)
ob_plane_035.lineart.crease_threshold = 0.0
ob_plane_048.location = (-35.0, -0.5, 0.0)
ob_plane_048.lineart.crease_threshold = 0.0
ob_plane_047.location = (-35.0, 0.0, 0.0)
ob_plane_047.lineart.crease_threshold = 0.0
ob_plane_046.location = (-30.0, 0.0, 0.0)
ob_plane_046.lineart.crease_threshold = 0.0
ob_plane_045.location = (-35.0, 0.0, 0.0)
ob_plane_045.lineart.crease_threshold = 0.0
ob_cube_008.location = (-25.4, -0.09949, 0.001177)
ob_cube_008.rotation_euler = (0.0, 0.0, 1.571)
ob_cube_008.lineart.crease_threshold = 0.0
ob_cube_007.location = (-24.3, -0.09949, 0.001177)
ob_cube_007.rotation_euler = (0.0, 0.0, 1.571)
ob_cube_007.lineart.crease_threshold = 0.0
ob_plane_042.location = (-25.4, -0.5, 0.0)
ob_plane_042.rotation_euler = (0.0, 0.0, -1.571)
ob_plane_042.lineart.crease_threshold = 0.0
ob_plane_039.location = (-25.9, 0.5, 0.0)
ob_plane_039.rotation_euler = (0.0, 0.0, -1.571)
ob_plane_039.lineart.crease_threshold = 0.0
ob_cube_006.location = (-24.8, 0.9005, 0.001177)
ob_cube_006.rotation_euler = (0.0, 0.0, 1.571)
ob_cube_006.lineart.crease_threshold = 0.0
ob_cube_005.location = (-25.9, 0.9005, 0.001177)
ob_cube_005.rotation_euler = (0.0, 0.0, 1.571)
ob_cube_005.lineart.crease_threshold = 0.0
ob_plane_036.location = (-25.0, 0.0, 0.0)
ob_plane_036.rotation_euler = (0.0, 0.0, -1.571)
ob_plane_036.lineart.crease_threshold = 0.0
ob_cube_004.location = (-15.4, -0.2, 0.0)
ob_cube_004.rotation_euler = (0.0, 0.0, -1.571)
ob_cube_004.lineart.crease_threshold = 0.0
ob_cube_003.location = (-5.4, 0.4, 0.0)
ob_cube_003.rotation_euler = (0.0, 0.0, -1.571)
ob_cube_003.lineart.crease_threshold = 0.0
ob_cube_002.location = (-4.35, 0.0, 0.0)
ob_cube_002.lineart.crease_threshold = 0.0
ob_cube_001.location = (-14.0, 0.6, 0.001177)
ob_cube_001.lineart.crease_threshold = 0.0
ob_cube.location = (-4.001, 1.0, 0.001177)
ob_cube.lineart.crease_threshold = 0.0
ob_plane_032.location = (-15.0, 0.0, 0.0)
ob_plane_032.lineart.crease_threshold = 0.0
ob_plane_029.location = (-5.0, 0.0, 0.0)
ob_plane_029.lineart.crease_threshold = 0.0
ob_plane_024.location = (-10.0, 0.0, 0.0)
ob_plane_024.lineart.crease_threshold = 0.0
ob_plane_028.location = (-15.6, -0.09051, 0.6112)
ob_plane_028.rotation_euler = (0.0, 0.0, 1.571)
ob_plane_028.lineart.crease_threshold = 0.0
ob_plane_027.location = (-15.8, -0.2, 0.0)
ob_plane_027.rotation_euler = (0.0, 0.0, 14.14)
ob_plane_027.lineart.crease_threshold = 0.0
_m = ob_plane_027.modifiers.new('Array', 'ARRAY')
_m.constant_offset_displace = (0.0, 0.0, 0.0)
_m.relative_offset_displace = (0.0, 0.0, 1.0)
ob_plane_023.location = (-15.8, -1.0, 0.0)
ob_plane_023.rotation_euler = (0.0, 0.0, 1.571)
ob_plane_023.lineart.crease_threshold = 0.0
_m = ob_plane_023.modifiers.new('Array', 'ARRAY')
_m.count = 4
_m.constant_offset_displace = (0.0, 0.0, 0.0)
_m = ob_plane_023.modifiers.new('Array.001', 'ARRAY')
_m.constant_offset_displace = (0.0, 0.0, 0.0)
_m.relative_offset_displace = (0.0, 0.0, 1.0)
ob_plane_041.location = (-15.8, -0.1, 0.0)
ob_plane_041.rotation_euler = (0.0, 0.0, 1.571)
ob_plane_041.lineart.crease_threshold = 0.0
ob_plane_040.location = (-15.8, 0.1, 0.0)
ob_plane_040.rotation_euler = (0.0, 0.0, 1.571)
ob_plane_040.lineart.crease_threshold = 0.0
_m = ob_plane_040.modifiers.new('Array', 'ARRAY')
_m.constant_offset_displace = (0.0, 0.0, 0.0)
_m = ob_plane_040.modifiers.new('Array.001', 'ARRAY')
_m.constant_offset_displace = (0.0, 0.0, 0.0)
_m.relative_offset_displace = (0.0, 0.0, 1.0)
ob_plane_038.location = (-15.0, 0.6, 0.0)
ob_plane_038.rotation_euler = (0.0, 0.0, -1.571)
ob_plane_038.lineart.crease_threshold = 0.0
_m = ob_plane_038.modifiers.new('Array', 'ARRAY')
_m.constant_offset_displace = (0.0, 0.0, 0.0)
_m.relative_offset_displace = (0.0, 0.0, 1.0)
ob_plane_037.location = (-15.77, -0.2, 0.0)
ob_plane_037.rotation_euler = (0.0, 0.0, -3.142)
ob_plane_037.lineart.crease_threshold = 0.0
_m = ob_plane_037.modifiers.new('Array', 'ARRAY')
_m.constant_offset_displace = (0.0, 0.0, 0.0)
_m.relative_offset_displace = (0.0, 0.0, 1.0)
ob_plane_034.location = (-15.8, 0.6, 0.0)
ob_plane_034.lineart.crease_threshold = 0.0
_m = ob_plane_034.modifiers.new('Array', 'ARRAY')
_m.constant_offset_displace = (0.0, 0.0, 0.0)
_m.relative_offset_displace = (0.0, 0.0, 1.0)
ob_plane_033.location = (-15.8, -0.1, 0.3)
ob_plane_033.rotation_euler = (0.0, 0.0, 1.571)
ob_plane_033.lineart.crease_threshold = 0.0
ob_plane_031.location = (-15.7, 0.6, 0.0)
ob_plane_031.lineart.crease_threshold = 0.0
_m = ob_plane_031.modifiers.new('Array', 'ARRAY')
_m.count = 3
_m.constant_offset_displace = (0.0, 0.0, 0.0)
_m = ob_plane_031.modifiers.new('Array.001', 'ARRAY')
_m.constant_offset_displace = (0.0, 0.0, 0.0)
_m.relative_offset_displace = (0.0, 0.0, 1.0)
ob_plane_030.location = (-15.0, 0.5, 0.0)
ob_plane_030.rotation_euler = (0.0, 0.0, -1.571)
ob_plane_030.lineart.crease_threshold = 0.0
_m = ob_plane_030.modifiers.new('Array', 'ARRAY')
_m.count = 3
_m.constant_offset_displace = (0.0, 0.0, 0.0)
_m = ob_plane_030.modifiers.new('Array.001', 'ARRAY')
_m.constant_offset_displace = (0.0, 0.0, 0.0)
_m.relative_offset_displace = (0.0, 0.0, 1.0)
ob_plane_026.location = (-15.8, 0.1, 0.6)
ob_plane_026.rotation_euler = (0.0, 0.0, 1.571)
ob_plane_026.lineart.crease_threshold = 0.0
ob_plane_025.location = (-15.0, 0.5, 0.6)
ob_plane_025.rotation_euler = (0.0, 0.0, -1.571)
ob_plane_025.lineart.crease_threshold = 0.0
ob_plane_022.location = (-15.0, -0.2, 0.0)
ob_plane_022.rotation_euler = (0.0, 0.0, -1.571)
ob_plane_022.lineart.crease_threshold = 0.0
_m = ob_plane_022.modifiers.new('Array', 'ARRAY')
_m.count = 4
_m.constant_offset_displace = (0.0, 0.0, 0.0)
_m = ob_plane_022.modifiers.new('Array.001', 'ARRAY')
_m.constant_offset_displace = (0.0, 0.0, 0.0)
_m.relative_offset_displace = (0.0, 0.0, 1.0)
ob_plane_021.location = (-15.0, -0.1, 0.0)
ob_plane_021.rotation_euler = (0.0, 0.0, 11.0)
ob_plane_021.lineart.crease_threshold = 0.0
_m = ob_plane_021.modifiers.new('Array', 'ARRAY')
_m.constant_offset_displace = (0.0, 0.0, 0.0)
_m.relative_offset_displace = (0.0, 0.0, 1.0)
ob_plane_011.location = (-15.8, 0.6, 0.6)
ob_plane_011.lineart.crease_threshold = 0.0
ob_plane_020.location = (-4.3, 0.2, 0.6)
ob_plane_020.rotation_euler = (0.0, 0.0, -1.571)
ob_plane_020.lineart.crease_threshold = 0.0
ob_plane_019.location = (-5.0, -0.6, 0.0)
ob_plane_019.rotation_euler = (0.0, 0.0, 9.425)
ob_plane_019.lineart.crease_threshold = 0.0
_m = ob_plane_019.modifiers.new('Array', 'ARRAY')
_m.constant_offset_displace = (0.0, 0.0, 0.0)
_m.relative_offset_displace = (0.0, 0.0, 1.0)
ob_plane_018.location = (-5.1, -0.6, 0.0)
ob_plane_018.rotation_euler = (0.0, 0.0, -3.142)
ob_plane_018.lineart.crease_threshold = 0.0
_m = ob_plane_018.modifiers.new('Array', 'ARRAY')
_m.count = 3
_m.constant_offset_displace = (0.0, 0.0, 0.0)
_m = ob_plane_018.modifiers.new('Array.001', 'ARRAY')
_m.constant_offset_displace = (0.0, 0.0, 0.0)
_m.relative_offset_displace = (0.0, 0.0, 1.0)
ob_plane_017.location = (-5.8, 0.6, 0.6)
ob_plane_017.rotation_euler = (0.0, 0.0, -4.712)
ob_plane_017.lineart.crease_threshold = 0.0
ob_plane_016.location = (-4.991, 7.643e-07, 0.6112)
ob_plane_016.lineart.crease_threshold = 0.0
ob_plane_015.location = (-4.4, -0.6, 0.6)
ob_plane_015.rotation_euler = (0.0, 0.0, -3.142)
ob_plane_015.lineart.crease_threshold = 0.0
ob_plane_014.location = (-4.8, 0.2, 0.6)
ob_plane_014.lineart.crease_threshold = 0.0
ob_plane_013.location = (-5.0, 1.0, 0.6)
ob_plane_013.rotation_euler = (0.0, 0.0, -1.571)
ob_plane_013.lineart.crease_threshold = 0.0
ob_plane_010.location = (-5.8, 0.2, 0.0)
ob_plane_010.rotation_euler = (0.0, 0.0, -4.712)
ob_plane_010.lineart.crease_threshold = 0.0
_m = ob_plane_010.modifiers.new('Array', 'ARRAY')
_m.count = 4
_m.constant_offset_displace = (0.0, 0.0, 0.0)
_m = ob_plane_010.modifiers.new('Array.001', 'ARRAY')
_m.constant_offset_displace = (0.0, 0.0, 0.0)
_m.relative_offset_displace = (0.0, 0.0, 1.0)
ob_plane_008.location = (-5.8, -0.5, 0.0)
ob_plane_008.rotation_euler = (0.0, 0.0, -4.712)
ob_plane_008.lineart.crease_threshold = 0.0
_m = ob_plane_008.modifiers.new('Array', 'ARRAY')
_m.count = 3
_m.constant_offset_displace = (0.0, 0.0, 0.0)
_m = ob_plane_008.modifiers.new('Array.001', 'ARRAY')
_m.constant_offset_displace = (0.0, 0.0, 0.0)
_m.relative_offset_displace = (0.0, 0.0, 1.0)
ob_plane_004.location = (-4.4, -0.6, 0.0)
ob_plane_004.rotation_euler = (0.0, 0.0, -3.142)
ob_plane_004.lineart.crease_threshold = 0.0
_m = ob_plane_004.modifiers.new('Array', 'ARRAY')
_m.count = 3
_m.constant_offset_displace = (0.0, 0.0, 0.0)
_m = ob_plane_004.modifiers.new('Array.001', 'ARRAY')
_m.constant_offset_displace = (0.0, 0.0, 0.0)
_m.relative_offset_displace = (0.0, 0.0, 1.0)
ob_plane_002.location = (-4.3, 0.1, 0.0)
ob_plane_002.rotation_euler = (0.0, 0.0, -1.571)
ob_plane_002.lineart.crease_threshold = 0.0
_m = ob_plane_002.modifiers.new('Array', 'ARRAY')
_m.count = 3
_m.constant_offset_displace = (0.0, 0.0, 0.0)
_m = ob_plane_002.modifiers.new('Array.001', 'ARRAY')
_m.constant_offset_displace = (0.0, 0.0, 0.0)
_m.relative_offset_displace = (0.0, 0.0, 1.0)
ob_plane_005.location = (-5.0, 1.0, 0.0)
ob_plane_005.rotation_euler = (0.0, 0.0, -1.571)
ob_plane_005.lineart.crease_threshold = 0.0
_m = ob_plane_005.modifiers.new('Array', 'ARRAY')
_m.count = 4
_m.constant_offset_displace = (0.0, 0.0, 0.0)
_m = ob_plane_005.modifiers.new('Array.001', 'ARRAY')
_m.constant_offset_displace = (0.0, 0.0, 0.0)
_m.relative_offset_displace = (0.0, 0.0, 1.0)
ob_plane_012.location = (-5.0, 0.2, 0.3)
ob_plane_012.lineart.crease_threshold = 0.0
ob_plane_001.location = (-4.3, 0.2, 0.0)
ob_plane_001.rotation_euler = (0.0, 0.0, -1.571)
ob_plane_001.lineart.crease_threshold = 0.0
_m = ob_plane_001.modifiers.new('Array', 'ARRAY')
_m.constant_offset_displace = (0.0, 0.0, 0.0)
_m.relative_offset_displace = (0.0, 0.0, 1.0)
ob_plane_006.location = (-5.8, -0.6, 0.0)
ob_plane_006.rotation_euler = (0.0, 0.0, -4.712)
ob_plane_006.lineart.crease_threshold = 0.0
_m = ob_plane_006.modifiers.new('Array', 'ARRAY')
_m.constant_offset_displace = (0.0, 0.0, 0.0)
_m.relative_offset_displace = (0.0, 0.0, 1.0)
ob_plane_009.location = (-5.8, 0.1, 0.0)
ob_plane_009.rotation_euler = (0.0, 0.0, 7.854)
ob_plane_009.lineart.crease_threshold = 0.0
_m = ob_plane_009.modifiers.new('Array', 'ARRAY')
_m.constant_offset_displace = (0.0, 0.0, 0.0)
_m.relative_offset_displace = (0.0, 0.0, 1.0)
ob_plane_007.location = (-5.1, 0.17, 0.0)
ob_plane_007.rotation_euler = (0.0, 0.0, -4.712)
ob_plane_007.lineart.crease_threshold = 0.0
_m = ob_plane_007.modifiers.new('Array', 'ARRAY')
_m.constant_offset_displace = (0.0, 0.0, 0.0)
_m.relative_offset_displace = (0.0, 0.0, 1.0)
ob_plane_003.location = (-4.3, -0.6, 0.0)
ob_plane_003.rotation_euler = (0.0, 0.0, -3.142)
ob_plane_003.lineart.crease_threshold = 0.0
_m = ob_plane_003.modifiers.new('Array', 'ARRAY')
_m.constant_offset_displace = (0.0, 0.0, 0.0)
_m.relative_offset_displace = (0.0, 0.0, 1.0)
ob_plane.location = (0.0, 0.0, 0.0)
ob_plane.lineart.crease_threshold = 0.0
ob_rotationcontrol_001.location = (-5.0, 0.0, 0.0)
ob_rotationcontrol_001.empty_image_offset = (0.0, 0.0)
ob_rotationcontrol_001.lineart.crease_threshold = 0.0
ob_cameratarget.parent = ob_rotationcontrol_001
ob_cameratarget.location = (0.0, 0.0, 2.451)
ob_cameratarget.empty_image_offset = (0.0, 0.0)
ob_cameratarget.lineart.crease_threshold = 0.0
ob_camera.parent = ob_cameratarget
ob_camera.location = (4.0, 4.0, 3.268)
ob_camera.rotation_euler = (1.109, 0.01082, 0.8149)
ob_camera.lock_rotations_4d = False
ob_camera.empty_display_type = 'ARROWS'
ob_camera.color = (0.0, 0.0, 0.0, 0.0)
ob_camera.display_type = 'WIRE'
ob_camera.lineart.crease_threshold = 0.0
_c = ob_camera.constraints.new('TRACK_TO'); _c.name = 'TrackTo'
_c.target = ob_cameratarget
ob_lamp_001.parent = ob_rotationcontrol_001
ob_lamp_001.location = (-1.0, 2.0, 2.0)
ob_lamp_001.lock_rotations_4d = False
ob_lamp_001.empty_display_type = 'ARROWS'
ob_lamp_001.color = (0.0, 0.0, 0.0, 0.0)
ob_lamp_001.lineart.crease_threshold = 0.0
_c = ob_lamp_001.constraints.new('TRACK_TO'); _c.name = 'TrackTo'
_c.target = ob_rotationcontrol_001
ob_lamp.parent = ob_rotationcontrol_001
ob_lamp.location = (-1.0, 2.0, 0.8)
ob_lamp.lock_rotations_4d = False
ob_lamp.empty_display_type = 'ARROWS'
ob_lamp.color = (0.0, 0.0, 0.0, 0.0)
ob_lamp.lineart.crease_threshold = 0.0
_c = ob_lamp.constraints.new('TRACK_TO'); _c.name = 'TrackTo'
_c.target = ob_rotationcontrol_001
ob_plane_1349.location = (-4.8, 0.2, 0.0)
ob_plane_1349.lineart.crease_threshold = 0.0
_m = ob_plane_1349.modifiers.new('Array', 'ARRAY')
_m.constant_offset_displace = (0.0, 0.0, 0.0)
_m = ob_plane_1349.modifiers.new('Array.001', 'ARRAY')
_m.constant_offset_displace = (0.0, 0.0, 0.0)
_m.relative_offset_displace = (0.0, 0.0, 1.0)
ob_plane_1352.location = (-5.0, 0.2, 0.0)
ob_plane_1352.lineart.crease_threshold = 0.0
ob_circle_011.location = (-45.5, -0.5, 1.5)
ob_circle_011.scale = (0.24, 0.24, 0.24)
ob_circle_011.lineart.crease_threshold = 0.0
_m = ob_circle_011.modifiers.new('Solidify', 'SOLIDIFY')
_m.thickness = 0.02
_m.nonmanifold_thickness_mode = 'FIXED'
_m.nonmanifold_merge_threshold = 0.0003
ob_cube_024.location = (-45.5, -0.26, 0.0)
ob_cube_024.rotation_euler = (0.0, 0.0, 3.142)
ob_cube_024.lineart.crease_threshold = 0.0
_m = ob_cube_024.modifiers.new('Array', 'ARRAY')
_m.count = 27
_m.constant_offset_displace = (0.0, 0.0, 0.0)
_m.relative_offset_displace = (0.0, 0.0, 1.0)

# ---- collection membership
col_collection_1.objects.link(ob_cube_011)
col_collection_1.objects.link(ob_cube_010)
col_collection_1.objects.link(ob_plane_063)
col_collection_1.objects.link(ob_plane_062)
col_collection_1.objects.link(ob_plane_061)
col_collection_1.objects.link(ob_plane_060)
col_collection_1.objects.link(ob_plane_059)
col_collection_1.objects.link(ob_plane_058)
col_collection_1.objects.link(ob_plane_057)
col_collection_1.objects.link(ob_plane_056)
col_collection_1.objects.link(ob_plane_055)
col_collection_1.objects.link(ob_plane_054)
col_collection_1.objects.link(ob_plane_051)
col_collection_1.objects.link(ob_plane_050)
col_collection_1.objects.link(ob_plane_049)
col_collection_1.objects.link(ob_plane_1358)
col_collection_1.objects.link(ob_cube_009)
col_collection_1.objects.link(ob_circle_000)
col_collection_1.objects.link(ob_plane_1357)
col_collection_1.objects.link(ob_cube_013)
col_collection_1.objects.link(ob_plane_035)
col_collection_1.objects.link(ob_plane_048)
col_collection_1.objects.link(ob_plane_047)
col_collection_1.objects.link(ob_plane_046)
col_collection_1.objects.link(ob_plane_045)
col_collection_1.objects.link(ob_cube_008)
col_collection_1.objects.link(ob_cube_007)
col_collection_1.objects.link(ob_plane_042)
col_collection_1.objects.link(ob_plane_039)
col_collection_1.objects.link(ob_cube_006)
col_collection_1.objects.link(ob_cube_005)
col_collection_1.objects.link(ob_plane_036)
col_collection_1.objects.link(ob_cube_004)
col_collection_1.objects.link(ob_cube_003)
col_collection_1.objects.link(ob_cube_002)
col_collection_1.objects.link(ob_cube_001)
col_collection_1.objects.link(ob_cube)
col_collection_1.objects.link(ob_plane_032)
col_collection_1.objects.link(ob_plane_029)
col_collection_1.objects.link(ob_plane_024)
col_collection_1.objects.link(ob_plane_028)
col_collection_1.objects.link(ob_plane_027)
col_collection_1.objects.link(ob_plane_023)
col_collection_1.objects.link(ob_plane_041)
col_collection_1.objects.link(ob_plane_040)
col_collection_1.objects.link(ob_plane_038)
col_collection_1.objects.link(ob_plane_037)
col_collection_1.objects.link(ob_plane_034)
col_collection_1.objects.link(ob_plane_033)
col_collection_1.objects.link(ob_plane_031)
col_collection_1.objects.link(ob_plane_030)
col_collection_1.objects.link(ob_plane_026)
col_collection_1.objects.link(ob_plane_025)
col_collection_1.objects.link(ob_plane_022)
col_collection_1.objects.link(ob_plane_021)
col_collection_1.objects.link(ob_plane_011)
col_collection_1.objects.link(ob_plane_020)
col_collection_1.objects.link(ob_plane_019)
col_collection_1.objects.link(ob_plane_018)
col_collection_1.objects.link(ob_plane_017)
col_collection_1.objects.link(ob_plane_016)
col_collection_1.objects.link(ob_plane_015)
col_collection_1.objects.link(ob_plane_014)
col_collection_1.objects.link(ob_plane_013)
col_collection_1.objects.link(ob_plane_010)
col_collection_1.objects.link(ob_plane_008)
col_collection_1.objects.link(ob_plane_004)
col_collection_1.objects.link(ob_plane_002)
col_collection_1.objects.link(ob_plane_005)
col_collection_1.objects.link(ob_plane_012)
col_collection_1.objects.link(ob_plane_001)
col_collection_1.objects.link(ob_plane_006)
col_collection_1.objects.link(ob_plane_009)
col_collection_1.objects.link(ob_plane_007)
col_collection_1.objects.link(ob_plane_003)
col_collection_1.objects.link(ob_plane)
col_collection_1.objects.link(ob_rotationcontrol_001)
col_collection_1.objects.link(ob_cameratarget)
col_collection_1.objects.link(ob_camera)
col_collection_1.objects.link(ob_lamp_001)
col_collection_1.objects.link(ob_lamp)
col_collection_1.objects.link(ob_plane_1349)
col_collection_1.objects.link(ob_plane_1352)
col_collection_1.objects.link(ob_circle_011)
col_collection_1.objects.link(ob_cube_024)

# ---- scene / render settings (as saved in the file)
scene.camera = ob_camera
scene.frame_start = 1; scene.frame_end = 12; scene.frame_set(2)
scene.render.engine = 'BLENDER_EEVEE_NEXT'
scene.render.image_settings.compression = 90
scene.render.resolution_x = 256
scene.render.resolution_y = 512
scene.render.dither_intensity = 0.0
scene.render.bake_margin = 2
scene.render.bake_bias = 0.0
scene.cycles.use_denoising = False
scene.cycles.samples = 10
scene.cycles.sampling_pattern = 'TABULATED_SOBOL'
scene.cycles.light_sampling_threshold = 0.0
scene.cycles.use_adaptive_sampling = False
scene.cycles.use_light_tree = False
scene.cycles.blur_glossy = 0.0
scene.cycles.volume_bounces = 1
scene.cycles.pixel_filter_type = 'GAUSSIAN'
scene.cycles.sample_clamp_indirect = 0.0
scene.view_settings.view_transform = 'Standard'
bpy.context.view_layer.update()
